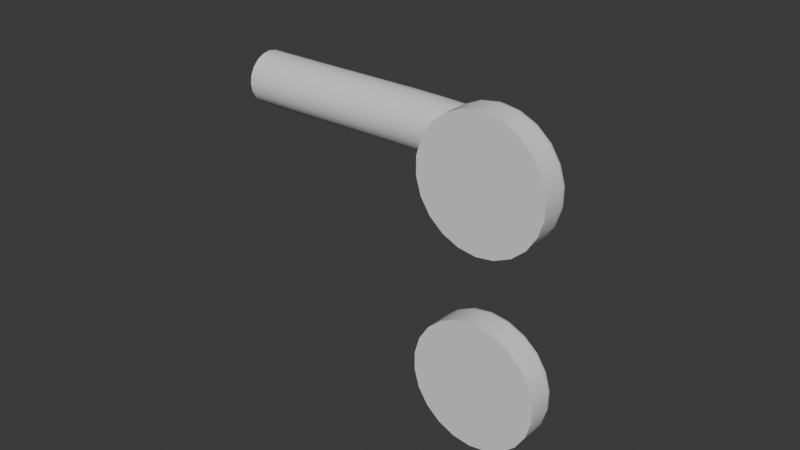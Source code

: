 # Source: handle_03.blend  (saved by Blender 4.5.91; exported with 4.5.12 LTS)
import bpy
from mathutils import Matrix  # noqa: F401  (used for matrix-valued properties, if any)

bpy.ops.wm.read_factory_settings(use_empty=True)
scene = bpy.context.scene
scene.name = 'Scene'

# ---- materials (node trees are filled in below, after node groups)
mat_material = bpy.data.materials.new('Material')

# ---- material node trees
mat_material.use_nodes = True; mat_material.node_tree.nodes.clear()
_N = mat_material.node_tree.nodes; _L = mat_material.node_tree.links
n0 = _N.new('ShaderNodeBsdfPrincipled'); n0.name = 'Principled BSDF'; n0.location = (-200, 100)
n1 = _N.new('ShaderNodeOutputMaterial'); n1.name = 'Material Output'; n1.location = (200, 100)
_L.new(n0.outputs[0], n1.inputs[0])
n1.is_active_output = True

# ---- world
world_world = bpy.data.worlds.new('World'); scene.world = world_world
world_world.use_nodes = True; world_world.node_tree.nodes.clear()
_N = world_world.node_tree.nodes; _L = world_world.node_tree.links
n0 = _N.new('ShaderNodeOutputWorld'); n0.name = 'World Output'; n0.location = (200, 100)
n1 = _N.new('ShaderNodeBackground'); n1.name = 'Background'; n1.location = (-200, 100)
n1.inputs[0].default_value = (0.05088, 0.05088, 0.05088, 1.0)
_L.new(n1.outputs[0], n0.inputs[0])
n0.is_active_output = True
world_world.color = (0.05088, 0.05088, 0.05088)
world_world.sun_shadow_jitter_overblur = 0.0

# ---- meshes
me_b_ziercurve = bpy.data.meshes.new('BézierCurve')
me_b_ziercurve.from_pydata([(-0.08537, 0.01938, 0.02225), (-0.08537, 0.01818, 0.02461), (-0.08537, 0.0163, 0.02649), (-0.08537, 0.01393, 0.0277), (-0.08537, 0.01131, 0.02811), (-0.08537, 0.008683, 0.0277), (-0.08537, 0.006316, 0.02649), (-0.08537, 0.004438, 0.02461), (-0.08537, 0.003232, 0.02225), (-0.08537, 0.002816, 0.01962), (-0.08537, 0.003232, 0.017), (-0.08537, 0.004438, 0.01463), (-0.08537, 0.006316, 0.01275), (-0.08537, 0.008683, 0.01155), (-0.08537, 0.01131, 0.01113), (-0.08537, 0.01393, 0.01155), (-0.08537, 0.0163, 0.01275), (-0.08537, 0.01818, 0.01463), (-0.08537, 0.01938, 0.017), (-0.08537, 0.0198, 0.01962), (-0.06968, 0.0195, 0.02225), (-0.06966, 0.01829, 0.02461), (-0.06964, 0.01641, 0.02649), (-0.06961, 0.01405, 0.0277), (-0.06957, 0.01142, 0.02811), (-0.06954, 0.008801, 0.0277), (-0.06951, 0.006435, 0.02649), (-0.06948, 0.004556, 0.02461), (-0.06947, 0.003351, 0.02225), (-0.06946, 0.002935, 0.01962), (-0.06947, 0.003351, 0.017), (-0.06948, 0.004556, 0.01463), (-0.06951, 0.006435, 0.01275), (-0.06954, 0.008801, 0.01155), (-0.06957, 0.01142, 0.01113), (-0.06961, 0.01405, 0.01155), (-0.06964, 0.01641, 0.01275), (-0.06966, 0.01829, 0.01463), (-0.06968, 0.0195, 0.017), (-0.06968, 0.01991, 0.01962), (-0.05535, 0.01976, 0.02225), (-0.05533, 0.01856, 0.02461), (-0.05529, 0.01668, 0.02649), (-0.05524, 0.01431, 0.0277), (-0.05519, 0.01169, 0.02811), (-0.05514, 0.009064, 0.0277), (-0.05509, 0.006698, 0.02649), (-0.05506, 0.00482, 0.02461), (-0.05503, 0.003614, 0.02225), (-0.05502, 0.003199, 0.01962), (-0.05503, 0.003614, 0.017), (-0.05506, 0.00482, 0.01463), (-0.05509, 0.006698, 0.01275), (-0.05514, 0.009064, 0.01155), (-0.05519, 0.01169, 0.01113), (-0.05524, 0.01431, 0.01155), (-0.05529, 0.01668, 0.01275), (-0.05533, 0.01856, 0.01463), (-0.05535, 0.01976, 0.017), (-0.05536, 0.02018, 0.01962), (-0.04237, 0.02004, 0.02225), (-0.04234, 0.01883, 0.02461), (-0.04231, 0.01696, 0.02649), (-0.04227, 0.01459, 0.0277), (-0.04222, 0.01197, 0.02811), (-0.04217, 0.009343, 0.0277), (-0.04213, 0.006977, 0.02649), (-0.0421, 0.005099, 0.02461), (-0.04208, 0.003893, 0.02225), (-0.04207, 0.003478, 0.01962), (-0.04208, 0.003893, 0.017), (-0.0421, 0.005099, 0.01463), (-0.04213, 0.006977, 0.01275), (-0.04217, 0.009344, 0.01155), (-0.04222, 0.01197, 0.01113), (-0.04227, 0.01459, 0.01155), (-0.04231, 0.01696, 0.01275), (-0.04234, 0.01883, 0.01463), (-0.04237, 0.02004, 0.017), (-0.04237, 0.02046, 0.01962), (-0.03067, 0.02021, 0.02225), (-0.03067, 0.019, 0.02461), (-0.03066, 0.01712, 0.02649), (-0.03066, 0.01476, 0.0277), (-0.03065, 0.01213, 0.02811), (-0.03064, 0.00951, 0.0277), (-0.03063, 0.007143, 0.02649), (-0.03062, 0.005264, 0.02461), (-0.03062, 0.004058, 0.02225), (-0.03062, 0.003643, 0.01962), (-0.03062, 0.004058, 0.017), (-0.03062, 0.005264, 0.01463), (-0.03063, 0.007143, 0.01275), (-0.03064, 0.00951, 0.01155), (-0.03065, 0.01213, 0.01113), (-0.03066, 0.01476, 0.01155), (-0.03066, 0.01712, 0.01275), (-0.03067, 0.019, 0.01463), (-0.03067, 0.02021, 0.017), (-0.03068, 0.02062, 0.01962), (-0.02022, 0.02013, 0.02225), (-0.02026, 0.01892, 0.02461), (-0.02031, 0.01705, 0.02649), (-0.02038, 0.01468, 0.0277), (-0.02046, 0.01206, 0.02811), (-0.02053, 0.009435, 0.0277), (-0.0206, 0.00707, 0.02649), (-0.02066, 0.005192, 0.02461), (-0.02069, 0.003987, 0.02225), (-0.0207, 0.003571, 0.01962), (-0.02069, 0.003987, 0.017), (-0.02066, 0.005192, 0.01463), (-0.0206, 0.00707, 0.01275), (-0.02053, 0.009435, 0.01155), (-0.02046, 0.01206, 0.01113), (-0.02038, 0.01468, 0.01155), (-0.02031, 0.01705, 0.01275), (-0.02026, 0.01892, 0.01463), (-0.02022, 0.02013, 0.017), (-0.02021, 0.02054, 0.01962), (-0.01093, 0.01966, 0.02225), (-0.01104, 0.01845, 0.02461), (-0.01121, 0.01658, 0.02649), (-0.01142, 0.01423, 0.0277), (-0.01165, 0.01161, 0.02811), (-0.01188, 0.008999, 0.0277), (-0.01209, 0.006641, 0.02649), (-0.01225, 0.00477, 0.02461), (-0.01236, 0.003569, 0.02225), (-0.0124, 0.003155, 0.01962), (-0.01236, 0.003569, 0.017), (-0.01225, 0.00477, 0.01463), (-0.01209, 0.006641, 0.01275), (-0.01188, 0.008999, 0.01155), (-0.01165, 0.01161, 0.01113), (-0.01142, 0.01423, 0.01155), (-0.01121, 0.01658, 0.01275), (-0.01104, 0.01845, 0.01463), (-0.01093, 0.01966, 0.017), (-0.0109, 0.02007, 0.01962), (-0.00268, 0.0186, 0.02225), (-0.002907, 0.01741, 0.02461), (-0.003261, 0.01557, 0.02649), (-0.003707, 0.01324, 0.0277), (-0.004201, 0.01067, 0.02811), (-0.004695, 0.008091, 0.0277), (-0.005141, 0.005766, 0.02649), (-0.005495, 0.003922, 0.02461), (-0.005722, 0.002737, 0.02225), (-0.0058, 0.002329, 0.01962), (-0.005722, 0.002737, 0.017), (-0.005495, 0.003922, 0.01463), (-0.005141, 0.005766, 0.01275), (-0.004695, 0.008091, 0.01155), (-0.004201, 0.01067, 0.01113), (-0.003707, 0.01324, 0.01155), (-0.003261, 0.01557, 0.01275), (-0.002907, 0.01741, 0.01463), (-0.00268, 0.0186, 0.017), (-0.002602, 0.01901, 0.01962), (0.004693, 0.01667, 0.02225), (0.004274, 0.01554, 0.02461), (0.003622, 0.01377, 0.02649), (0.0028, 0.01155, 0.0277), (0.001889, 0.009094, 0.02811), (0.000978, 0.006634, 0.0277), (0.0001562, 0.004414, 0.02649), (-0.0004961, 0.002653, 0.02461), (-0.0009148, 0.001522, 0.02225), (-0.001059, 0.001132, 0.01962), (-0.0009148, 0.001522, 0.017), (-0.0004961, 0.002653, 0.01463), (0.0001562, 0.004414, 0.01275), (0.000978, 0.006634, 0.01155), (0.001889, 0.009094, 0.01113), (0.0028, 0.01155, 0.01155), (0.003622, 0.01377, 0.01275), (0.004274, 0.01554, 0.01463), (0.004693, 0.01667, 0.017), (0.004837, 0.01706, 0.01962), (0.01124, 0.0134, 0.02225), (0.01055, 0.01241, 0.02461), (0.009478, 0.01087, 0.02649), (0.008129, 0.00892, 0.0277), (0.006634, 0.006764, 0.02811), (0.00514, 0.004608, 0.0277), (0.003791, 0.002663, 0.02649), (0.002721, 0.001119, 0.02461), (0.002033, 0.0001282, 0.02225), (0.001797, -0.0002133, 0.01962), (0.002033, 0.0001282, 0.017), (0.002721, 0.001119, 0.01463), (0.003791, 0.002663, 0.01275), (0.00514, 0.004608, 0.01155), (0.006634, 0.006764, 0.01113), (0.008129, 0.00892, 0.01155), (0.009478, 0.01087, 0.01275), (0.01055, 0.01241, 0.01463), (0.01124, 0.0134, 0.017), (0.01147, 0.01374, 0.01962), (0.01654, 0.008347, 0.02225), (0.01557, 0.00763, 0.02461), (0.01406, 0.006514, 0.02649), (0.01216, 0.005107, 0.0277), (0.01005, 0.003548, 0.02811), (0.007936, 0.001988, 0.0277), (0.006032, 0.0005813, 0.02649), (0.004522, -0.0005351, 0.02461), (0.003552, -0.001252, 0.02225), (0.003218, -0.001499, 0.01962), (0.003552, -0.001252, 0.017), (0.004522, -0.0005351, 0.01463), (0.006032, 0.0005814, 0.01275), (0.007936, 0.001988, 0.01155), (0.01005, 0.003548, 0.01113), (0.01216, 0.005107, 0.01155), (0.01406, 0.006514, 0.01275), (0.01557, 0.00763, 0.01463), (0.01654, 0.008347, 0.017), (0.01687, 0.008594, 0.01962), (0.01985, 0.001708, 0.02225), (0.01869, 0.00135, 0.02461), (0.0169, 0.0007943, 0.02649), (0.01464, 9.345e-05, 0.0277), (0.01213, -0.0006834, 0.02811), (0.009627, -0.00146, 0.0277), (0.007366, -0.002161, 0.02649), (0.005572, -0.002717, 0.02461), (0.00442, -0.003074, 0.02225), (0.004023, -0.003198, 0.01962), (0.00442, -0.003074, 0.017), (0.005572, -0.002717, 0.01463), (0.007366, -0.002161, 0.01275), (0.009627, -0.00146, 0.01155), (0.01213, -0.0006834, 0.01113), (0.01464, 9.345e-05, 0.01155), (0.0169, 0.0007943, 0.01275), (0.01869, 0.00135, 0.01463), (0.01985, 0.001708, 0.017), (0.02024, 0.001831, 0.01962), (0.02098, -0.005896, 0.02225), (0.01977, -0.00592, 0.02461), (0.0179, -0.005958, 0.02649), (0.01553, -0.006005, 0.0277), (0.01291, -0.006058, 0.02811), (0.01028, -0.006111, 0.0277), (0.007917, -0.006159, 0.02649), (0.006039, -0.006197, 0.02461), (0.004833, -0.006221, 0.02225), (0.004418, -0.006229, 0.01962), (0.004833, -0.006221, 0.017), (0.006039, -0.006197, 0.01463), (0.007917, -0.006159, 0.01275), (0.01028, -0.006111, 0.01155), (0.01291, -0.006058, 0.01113), (0.01553, -0.006005, 0.01155), (0.0179, -0.005958, 0.01275), (0.01977, -0.00592, 0.01463), (0.02098, -0.005896, 0.017), (0.02139, -0.005887, 0.01962), (0.01319, -0.01302, 0.0398), (0.01884, -0.01302, 0.03899), (0.02404, -0.01302, 0.03662), (0.02836, -0.01302, 0.03287), (0.03145, -0.01302, 0.02807), (0.03306, -0.01302, 0.02259), (0.03306, -0.01302, 0.01687), (0.03145, -0.01302, 0.01139), (0.02836, -0.01302, 0.006586), (0.02404, -0.01302, 0.002845), (0.01884, -0.01302, 0.0004716), (0.01319, -0.01302, -0.0003414), (0.007533, -0.01302, 0.0004716), (0.002336, -0.01302, 0.002845), (-0.001981, -0.01302, 0.006586), (-0.00507, -0.01302, 0.01139), (-0.00668, -0.01302, 0.01687), (-0.00668, -0.01302, 0.02259), (-0.00507, -0.01302, 0.02807), (-0.001981, -0.01302, 0.03287), (0.002336, -0.01302, 0.03662), (0.007533, -0.01302, 0.03899), (0.01319, -0.003511, 0.03813), (0.01319, -0.005168, 0.0398), (0.01319, -0.003733, 0.03897), (0.01319, -0.00434, 0.03958), (0.01837, -0.003511, 0.03738), (0.01884, -0.005168, 0.03899), (0.01861, -0.003733, 0.03819), (0.01878, -0.00434, 0.03877), (0.02313, -0.003511, 0.03521), (0.02404, -0.005168, 0.03662), (0.02359, -0.003733, 0.03591), (0.02392, -0.00434, 0.03643), (0.02709, -0.003511, 0.03178), (0.02836, -0.005168, 0.03287), (0.02772, -0.003733, 0.03233), (0.02819, -0.00434, 0.03273), (0.02992, -0.003511, 0.02737), (0.03145, -0.005168, 0.02807), (0.03068, -0.003733, 0.02772), (0.03124, -0.00434, 0.02798), (0.0314, -0.003511, 0.02235), (0.03306, -0.005168, 0.02259), (0.03223, -0.003733, 0.02247), (0.03283, -0.00434, 0.02256), (0.0314, -0.003511, 0.01711), (0.03306, -0.005168, 0.01687), (0.03223, -0.003733, 0.01699), (0.03283, -0.00434, 0.01691), (0.02992, -0.003511, 0.01209), (0.03145, -0.005168, 0.01139), (0.03068, -0.003733, 0.01174), (0.03124, -0.00434, 0.01149), (0.02709, -0.003511, 0.007683), (0.02836, -0.005168, 0.006586), (0.02772, -0.003733, 0.007134), (0.02819, -0.00434, 0.006733), (0.02313, -0.003511, 0.004253), (0.02404, -0.005168, 0.002845), (0.02359, -0.003733, 0.003549), (0.02392, -0.00434, 0.003034), (0.01837, -0.003511, 0.002078), (0.01884, -0.005168, 0.0004716), (0.01861, -0.003733, 0.001275), (0.01878, -0.00434, 0.0006868), (0.01319, -0.003511, 0.001333), (0.01319, -0.005168, -0.0003414), (0.01319, -0.003733, 0.0004957), (0.01319, -0.00434, -0.0001171), (0.008005, -0.003511, 0.002078), (0.007533, -0.005168, 0.0004716), (0.007769, -0.003733, 0.001275), (0.007596, -0.00434, 0.0006868), (0.003242, -0.003511, 0.004253), (0.002336, -0.005168, 0.002845), (0.002789, -0.003733, 0.003549), (0.002458, -0.00434, 0.003034), (-0.000716, -0.003511, 0.007683), (-0.001981, -0.005168, 0.006586), (-0.001349, -0.003733, 0.007134), (-0.001812, -0.00434, 0.006733), (-0.003547, -0.003511, 0.01209), (-0.00507, -0.005168, 0.01139), (-0.004309, -0.003733, 0.01174), (-0.004866, -0.00434, 0.01149), (-0.005023, -0.003511, 0.01711), (-0.00668, -0.005168, 0.01687), (-0.005851, -0.003733, 0.01699), (-0.006458, -0.00434, 0.01691), (-0.005023, -0.003511, 0.02235), (-0.00668, -0.005168, 0.02259), (-0.005851, -0.003733, 0.02247), (-0.006458, -0.00434, 0.02256), (-0.003547, -0.003511, 0.02737), (-0.00507, -0.005168, 0.02807), (-0.004309, -0.003733, 0.02772), (-0.004866, -0.00434, 0.02798), (-0.000716, -0.003511, 0.03178), (-0.001981, -0.005168, 0.03287), (-0.001349, -0.003733, 0.03233), (-0.001812, -0.00434, 0.03273), (0.003242, -0.003511, 0.03521), (0.002336, -0.005168, 0.03662), (0.002789, -0.003733, 0.03591), (0.002458, -0.00434, 0.03643), (0.008005, -0.003511, 0.03738), (0.007533, -0.005168, 0.03899), (0.007769, -0.003733, 0.03819), (0.007596, -0.00434, 0.03877), (0.01705, -0.003511, 0.03288), (0.01319, -0.003511, 0.03343), (0.0206, -0.003511, 0.03126), (0.02354, -0.003511, 0.0287), (0.02565, -0.003511, 0.02542), (0.02675, -0.003511, 0.02168), (0.02675, -0.003511, 0.01778), (0.02565, -0.003511, 0.01404), (0.02354, -0.003511, 0.01076), (0.0206, -0.003511, 0.008202), (0.01705, -0.003511, 0.006582), (0.01319, -0.003511, 0.006027), (0.009327, -0.003511, 0.006582), (0.005779, -0.003511, 0.008202), (0.002831, -0.003511, 0.01076), (0.0007226, -0.003511, 0.01404), (-0.0003762, -0.003511, 0.01778), (-0.0003762, -0.003511, 0.02168), (0.0007226, -0.003511, 0.02542), (0.002831, -0.003511, 0.0287), (0.005779, -0.003511, 0.03126), (0.009327, -0.003511, 0.03288), (0.01629, -0.003511, 0.03029), (0.01319, -0.003511, 0.03073), (0.01914, -0.003511, 0.02899), (0.0215, -0.003511, 0.02694), (0.0232, -0.003511, 0.0243), (0.02408, -0.003511, 0.0213), (0.02408, -0.003511, 0.01816), (0.0232, -0.003511, 0.01516), (0.0215, -0.003511, 0.01252), (0.01914, -0.003511, 0.01047), (0.01629, -0.003511, 0.009172), (0.01319, -0.003511, 0.008726), (0.01009, -0.003511, 0.009172), (0.007239, -0.003511, 0.01047), (0.004872, -0.003511, 0.01252), (0.003178, -0.003511, 0.01516), (0.002296, -0.003511, 0.01816), (0.002296, -0.003511, 0.0213), (0.003178, -0.003511, 0.0243), (0.004872, -0.003511, 0.02694), (0.007239, -0.003511, 0.02899), (0.01009, -0.003511, 0.03029), (0.0296, -0.003511, 0.01224), (0.03105, -0.003511, 0.01716), (0.03105, -0.003511, 0.0223), (0.0296, -0.003511, 0.02722), (0.02682, -0.003511, 0.03154), (0.02294, -0.003511, 0.03491), (0.008105, -0.003511, 0.03704), (0.003434, -0.003511, 0.03491), (0.01827, -0.003511, 0.03704), (-0.0004466, -0.003511, 0.03154), (0.01319, -0.003511, 0.03777), (-0.003223, -0.003511, 0.02722), (-0.004669, -0.003511, 0.0223), (-0.004669, -0.003511, 0.01716), (-0.003223, -0.003511, 0.01224), (-0.0004466, -0.003511, 0.007916), (0.003434, -0.003511, 0.004553), (0.008105, -0.003511, 0.00242), (0.01319, -0.003511, 0.001689), (0.01827, -0.003511, 0.00242), (0.02294, -0.003511, 0.004553), (0.02682, -0.003511, 0.007916), (0.01319, -0.005908, 0.0398), (0.01884, -0.005908, 0.03899), (0.007533, -0.005908, 0.03899), (0.02404, -0.005908, 0.03662), (0.02836, -0.005908, 0.03287), (0.03145, -0.005908, 0.02807), (0.03306, -0.005908, 0.02259), (0.03306, -0.005908, 0.01687), (0.03145, -0.005908, 0.01139), (0.02836, -0.005908, 0.006586), (0.02404, -0.005908, 0.002845), (0.01884, -0.005908, 0.0004716), (0.01319, -0.005908, -0.0003414), (0.007533, -0.005908, 0.0004716), (0.002336, -0.005908, 0.002845), (-0.001981, -0.005908, 0.006586), (-0.00507, -0.005908, 0.01139), (-0.00668, -0.005908, 0.01687), (-0.00668, -0.005908, 0.02259), (-0.00507, -0.005908, 0.02807), (-0.001981, -0.005908, 0.03287), (0.002336, -0.005908, 0.03662), (0.01319, -0.01302, -0.02087), (0.01884, -0.01302, -0.02169), (0.02404, -0.01302, -0.02406), (0.02836, -0.01302, -0.0278), (0.03145, -0.01302, -0.03261), (0.03306, -0.01302, -0.03809), (0.03306, -0.01302, -0.0438), (0.03145, -0.01302, -0.04928), (0.02836, -0.01302, -0.05409), (0.02404, -0.01302, -0.05783), (0.01884, -0.01302, -0.06021), (0.01319, -0.01302, -0.06102), (0.007533, -0.01302, -0.06021), (0.002336, -0.01302, -0.05783), (-0.001981, -0.01302, -0.05409), (-0.00507, -0.01302, -0.04928), (-0.00668, -0.01302, -0.0438), (-0.00668, -0.01302, -0.03809), (-0.00507, -0.01302, -0.03261), (-0.001981, -0.01302, -0.0278), (0.002336, -0.01302, -0.02406), (0.007533, -0.01302, -0.02169), (0.01319, -0.003511, -0.02255), (0.01319, -0.005168, -0.02087), (0.01319, -0.003733, -0.02171), (0.01319, -0.00434, -0.0211), (0.01837, -0.003511, -0.02329), (0.01884, -0.005168, -0.02169), (0.01861, -0.003733, -0.02249), (0.01878, -0.00434, -0.0219), (0.02313, -0.003511, -0.02547), (0.02404, -0.005168, -0.02406), (0.02359, -0.003733, -0.02477), (0.02392, -0.00434, -0.02425), (0.02709, -0.003511, -0.0289), (0.02836, -0.005168, -0.0278), (0.02772, -0.003733, -0.02835), (0.02819, -0.00434, -0.02795), (0.02992, -0.003511, -0.0333), (0.03145, -0.005168, -0.03261), (0.03068, -0.003733, -0.03296), (0.03124, -0.00434, -0.0327), (0.0314, -0.003511, -0.03833), (0.03306, -0.005168, -0.03809), (0.03223, -0.003733, -0.03821), (0.03283, -0.00434, -0.03812), (0.0314, -0.003511, -0.04356), (0.03306, -0.005168, -0.0438), (0.03223, -0.003733, -0.04368), (0.03283, -0.00434, -0.04377), (0.02992, -0.003511, -0.04859), (0.03145, -0.005168, -0.04928), (0.03068, -0.003733, -0.04894), (0.03124, -0.00434, -0.04919), (0.02709, -0.003511, -0.05299), (0.02836, -0.005168, -0.05409), (0.02772, -0.003733, -0.05354), (0.02819, -0.00434, -0.05394), (0.02313, -0.003511, -0.05642), (0.02404, -0.005168, -0.05783), (0.02359, -0.003733, -0.05713), (0.02392, -0.00434, -0.05764), (0.01837, -0.003511, -0.0586), (0.01884, -0.005168, -0.06021), (0.01861, -0.003733, -0.0594), (0.01878, -0.00434, -0.05999), (0.01319, -0.003511, -0.05934), (0.01319, -0.005168, -0.06102), (0.01319, -0.003733, -0.06018), (0.01319, -0.00434, -0.06079), (0.008005, -0.003511, -0.0586), (0.007533, -0.005168, -0.06021), (0.007769, -0.003733, -0.0594), (0.007596, -0.00434, -0.05999), (0.003241, -0.003511, -0.05642), (0.002336, -0.005168, -0.05783), (0.002789, -0.003733, -0.05713), (0.002458, -0.00434, -0.05764), (-0.000716, -0.003511, -0.05299), (-0.001981, -0.005168, -0.05409), (-0.001349, -0.003733, -0.05354), (-0.001812, -0.00434, -0.05394), (-0.003547, -0.003511, -0.04859), (-0.00507, -0.005168, -0.04928), (-0.004309, -0.003733, -0.04894), (-0.004866, -0.00434, -0.04919), (-0.005023, -0.003511, -0.04356), (-0.00668, -0.005168, -0.0438), (-0.005851, -0.003733, -0.04368), (-0.006458, -0.00434, -0.04377), (-0.005023, -0.003511, -0.03833), (-0.00668, -0.005168, -0.03809), (-0.005851, -0.003733, -0.03821), (-0.006458, -0.00434, -0.03812), (-0.003547, -0.003511, -0.0333), (-0.00507, -0.005168, -0.03261), (-0.004309, -0.003733, -0.03296), (-0.004866, -0.00434, -0.0327), (-0.000716, -0.003511, -0.0289), (-0.001981, -0.005168, -0.0278), (-0.001349, -0.003733, -0.02835), (-0.001812, -0.00434, -0.02795), (0.003241, -0.003511, -0.02547), (0.002336, -0.005168, -0.02406), (0.002789, -0.003733, -0.02477), (0.002458, -0.00434, -0.02425), (0.008005, -0.003511, -0.02329), (0.007533, -0.005168, -0.02169), (0.007769, -0.003733, -0.02249), (0.007596, -0.00434, -0.0219), (0.01705, -0.003511, -0.0278), (0.01319, -0.003511, -0.02724), (0.0206, -0.003511, -0.02942), (0.02354, -0.003511, -0.03197), (0.02565, -0.003511, -0.03525), (0.02675, -0.003511, -0.039), (0.02675, -0.003511, -0.0429), (0.02565, -0.003511, -0.04664), (0.02354, -0.003511, -0.04992), (0.0206, -0.003511, -0.05247), (0.01705, -0.003511, -0.0541), (0.01319, -0.003511, -0.05465), (0.009327, -0.003511, -0.0541), (0.005779, -0.003511, -0.05247), (0.002831, -0.003511, -0.04992), (0.0007226, -0.003511, -0.04664), (-0.0003762, -0.003511, -0.0429), (-0.0003762, -0.003511, -0.039), (0.0007226, -0.003511, -0.03525), (0.002831, -0.003511, -0.03197), (0.005779, -0.003511, -0.02942), (0.009327, -0.003511, -0.0278), (0.0136, -0.003511, -0.03954), (0.01319, -0.003511, -0.03948), (0.01398, -0.003511, -0.03971), (0.01429, -0.003511, -0.03999), (0.01452, -0.003511, -0.04034), (0.01464, -0.003511, -0.04074), (0.01464, -0.003511, -0.04115), (0.01452, -0.003511, -0.04155), (0.01429, -0.003511, -0.04191), (0.01398, -0.003511, -0.04218), (0.0136, -0.003511, -0.04235), (0.01319, -0.003511, -0.04241), (0.01278, -0.003511, -0.04235), (0.0124, -0.003511, -0.04218), (0.01208, -0.003511, -0.04191), (0.01186, -0.003511, -0.04155), (0.01174, -0.003511, -0.04115), (0.01174, -0.003511, -0.04074), (0.01186, -0.003511, -0.04034), (0.01208, -0.003511, -0.03999), (0.0124, -0.003511, -0.03971), (0.01278, -0.003511, -0.03954), (0.0296, -0.003511, -0.04844), (0.03105, -0.003511, -0.04351), (0.03105, -0.003511, -0.03838), (0.0296, -0.003511, -0.03345), (0.02682, -0.003511, -0.02913), (0.02294, -0.003511, -0.02577), (0.008105, -0.003511, -0.02364), (0.003434, -0.003511, -0.02577), (0.01827, -0.003511, -0.02364), (-0.0004466, -0.003511, -0.02913), (0.01319, -0.003511, -0.02291), (-0.003223, -0.003511, -0.03345), (-0.004669, -0.003511, -0.03838), (-0.004669, -0.003511, -0.04351), (-0.003223, -0.003511, -0.04844), (-0.0004466, -0.003511, -0.05276), (0.003434, -0.003511, -0.05612), (0.008105, -0.003511, -0.05826), (0.01319, -0.003511, -0.05899), (0.01827, -0.003511, -0.05826), (0.02294, -0.003511, -0.05612), (0.02682, -0.003511, -0.05276), (0.01319, -0.005908, -0.02087), (0.01884, -0.005908, -0.02169), (0.007533, -0.005908, -0.02169), (0.02404, -0.005908, -0.02406), (0.02836, -0.005908, -0.0278), (0.03145, -0.005908, -0.03261), (0.03306, -0.005908, -0.03809), (0.03306, -0.005908, -0.0438), (0.03145, -0.005908, -0.04928), (0.02836, -0.005908, -0.05409), (0.02404, -0.005908, -0.05783), (0.01884, -0.005908, -0.06021), (0.01319, -0.005908, -0.06102), (0.007533, -0.005908, -0.06021), (0.002336, -0.005908, -0.05783), (-0.001981, -0.005908, -0.05409), (-0.00507, -0.005908, -0.04928), (-0.00668, -0.005908, -0.0438), (-0.00668, -0.005908, -0.03809), (-0.00507, -0.005908, -0.03261), (-0.001981, -0.005908, -0.0278), (0.002336, -0.005908, -0.02406), (0.01729, -0.003511, -0.04733), (0.01892, -0.003511, -0.04591), (0.01729, -0.003511, -0.03457), (0.01532, -0.003511, -0.03367), (0.005681, -0.003511, -0.03987), (0.005681, -0.003511, -0.04203), (0.01532, -0.003511, -0.04822), (0.01892, -0.003511, -0.03598), (0.006289, -0.003511, -0.0378), (0.01319, -0.003511, -0.04853), (0.02009, -0.003511, -0.0378), (0.007456, -0.003511, -0.03598), (0.01105, -0.003511, -0.04822), (0.02069, -0.003511, -0.03987), (0.009088, -0.003511, -0.03457), (0.009088, -0.003511, -0.04733), (0.02069, -0.003511, -0.04203), (0.01105, -0.003511, -0.03367), (0.007456, -0.003511, -0.04591), (0.02009, -0.003511, -0.0441), (0.01319, -0.003511, -0.03336), (0.006289, -0.003511, -0.0441)], [], [(0, 20, 39, 19), (1, 21, 20, 0), (2, 22, 21, 1), (3, 23, 22, 2), (4, 24, 23, 3), (5, 25, 24, 4), (6, 26, 25, 5), (7, 27, 26, 6), (8, 28, 27, 7), (9, 29, 28, 8), (10, 30, 29, 9), (11, 31, 30, 10), (12, 32, 31, 11), (13, 33, 32, 12), (14, 34, 33, 13), (15, 35, 34, 14), (16, 36, 35, 15), (17, 37, 36, 16), (18, 38, 37, 17), (19, 39, 38, 18), (20, 40, 59, 39), (21, 41, 40, 20), (22, 42, 41, 21), (23, 43, 42, 22), (24, 44, 43, 23), (25, 45, 44, 24), (26, 46, 45, 25), (27, 47, 46, 26), (28, 48, 47, 27), (29, 49, 48, 28), (30, 50, 49, 29), (31, 51, 50, 30), (32, 52, 51, 31), (33, 53, 52, 32), (34, 54, 53, 33), (35, 55, 54, 34), (36, 56, 55, 35), (37, 57, 56, 36), (38, 58, 57, 37), (39, 59, 58, 38), (40, 60, 79, 59), (41, 61, 60, 40), (42, 62, 61, 41), (43, 63, 62, 42), (44, 64, 63, 43), (45, 65, 64, 44), (46, 66, 65, 45), (47, 67, 66, 46), (48, 68, 67, 47), (49, 69, 68, 48), (50, 70, 69, 49), (51, 71, 70, 50), (52, 72, 71, 51), (53, 73, 72, 52), (54, 74, 73, 53), (55, 75, 74, 54), (56, 76, 75, 55), (57, 77, 76, 56), (58, 78, 77, 57), (59, 79, 78, 58), (60, 80, 99, 79), (61, 81, 80, 60), (62, 82, 81, 61), (63, 83, 82, 62), (64, 84, 83, 63), (65, 85, 84, 64), (66, 86, 85, 65), (67, 87, 86, 66), (68, 88, 87, 67), (69, 89, 88, 68), (70, 90, 89, 69), (71, 91, 90, 70), (72, 92, 91, 71), (73, 93, 92, 72), (74, 94, 93, 73), (75, 95, 94, 74), (76, 96, 95, 75), (77, 97, 96, 76), (78, 98, 97, 77), (79, 99, 98, 78), (80, 100, 119, 99), (81, 101, 100, 80), (82, 102, 101, 81), (83, 103, 102, 82), (84, 104, 103, 83), (85, 105, 104, 84), (86, 106, 105, 85), (87, 107, 106, 86), (88, 108, 107, 87), (89, 109, 108, 88), (90, 110, 109, 89), (91, 111, 110, 90), (92, 112, 111, 91), (93, 113, 112, 92), (94, 114, 113, 93), (95, 115, 114, 94), (96, 116, 115, 95), (97, 117, 116, 96), (98, 118, 117, 97), (99, 119, 118, 98), (100, 120, 139, 119), (101, 121, 120, 100), (102, 122, 121, 101), (103, 123, 122, 102), (104, 124, 123, 103), (105, 125, 124, 104), (106, 126, 125, 105), (107, 127, 126, 106), (108, 128, 127, 107), (109, 129, 128, 108), (110, 130, 129, 109), (111, 131, 130, 110), (112, 132, 131, 111), (113, 133, 132, 112), (114, 134, 133, 113), (115, 135, 134, 114), (116, 136, 135, 115), (117, 137, 136, 116), (118, 138, 137, 117), (119, 139, 138, 118), (120, 140, 159, 139), (121, 141, 140, 120), (122, 142, 141, 121), (123, 143, 142, 122), (124, 144, 143, 123), (125, 145, 144, 124), (126, 146, 145, 125), (127, 147, 146, 126), (128, 148, 147, 127), (129, 149, 148, 128), (130, 150, 149, 129), (131, 151, 150, 130), (132, 152, 151, 131), (133, 153, 152, 132), (134, 154, 153, 133), (135, 155, 154, 134), (136, 156, 155, 135), (137, 157, 156, 136), (138, 158, 157, 137), (139, 159, 158, 138), (140, 160, 179, 159), (141, 161, 160, 140), (142, 162, 161, 141), (143, 163, 162, 142), (144, 164, 163, 143), (145, 165, 164, 144), (146, 166, 165, 145), (147, 167, 166, 146), (148, 168, 167, 147), (149, 169, 168, 148), (150, 170, 169, 149), (151, 171, 170, 150), (152, 172, 171, 151), (153, 173, 172, 152), (154, 174, 173, 153), (155, 175, 174, 154), (156, 176, 175, 155), (157, 177, 176, 156), (158, 178, 177, 157), (159, 179, 178, 158), (160, 180, 199, 179), (161, 181, 180, 160), (162, 182, 181, 161), (163, 183, 182, 162), (164, 184, 183, 163), (165, 185, 184, 164), (166, 186, 185, 165), (167, 187, 186, 166), (168, 188, 187, 167), (169, 189, 188, 168), (170, 190, 189, 169), (171, 191, 190, 170), (172, 192, 191, 171), (173, 193, 192, 172), (174, 194, 193, 173), (175, 195, 194, 174), (176, 196, 195, 175), (177, 197, 196, 176), (178, 198, 197, 177), (179, 199, 198, 178), (180, 200, 219, 199), (181, 201, 200, 180), (182, 202, 201, 181), (183, 203, 202, 182), (184, 204, 203, 183), (185, 205, 204, 184), (186, 206, 205, 185), (187, 207, 206, 186), (188, 208, 207, 187), (189, 209, 208, 188), (190, 210, 209, 189), (191, 211, 210, 190), (192, 212, 211, 191), (193, 213, 212, 192), (194, 214, 213, 193), (195, 215, 214, 194), (196, 216, 215, 195), (197, 217, 216, 196), (198, 218, 217, 197), (199, 219, 218, 198), (200, 220, 239, 219), (201, 221, 220, 200), (202, 222, 221, 201), (203, 223, 222, 202), (204, 224, 223, 203), (205, 225, 224, 204), (206, 226, 225, 205), (207, 227, 226, 206), (208, 228, 227, 207), (209, 229, 228, 208), (210, 230, 229, 209), (211, 231, 230, 210), (212, 232, 231, 211), (213, 233, 232, 212), (214, 234, 233, 213), (215, 235, 234, 214), (216, 236, 235, 215), (217, 237, 236, 216), (218, 238, 237, 217), (219, 239, 238, 218), (220, 240, 259, 239), (221, 241, 240, 220), (222, 242, 241, 221), (223, 243, 242, 222), (224, 244, 243, 223), (225, 245, 244, 224), (226, 246, 245, 225), (227, 247, 246, 226), (228, 248, 247, 227), (229, 249, 248, 228), (230, 250, 249, 229), (231, 251, 250, 230), (232, 252, 251, 231), (233, 253, 252, 232), (234, 254, 253, 233), (235, 255, 254, 234), (236, 256, 255, 235), (237, 257, 256, 236), (238, 258, 257, 237), (239, 259, 258, 238), (261, 260, 281, 280, 279, 278, 277, 276, 275, 274, 273, 272, 271, 270, 269, 268, 267, 266, 265, 264, 263, 262), (283, 287, 289, 285), (285, 289, 288, 284), (284, 288, 286, 282), (287, 291, 293, 289), (289, 293, 292, 288), (288, 292, 290, 286), (291, 295, 297, 293), (293, 297, 296, 292), (292, 296, 294, 290), (295, 299, 301, 297), (297, 301, 300, 296), (296, 300, 298, 294), (299, 303, 305, 301), (301, 305, 304, 300), (300, 304, 302, 298), (303, 307, 309, 305), (305, 309, 308, 304), (304, 308, 306, 302), (307, 311, 313, 309), (309, 313, 312, 308), (308, 312, 310, 306), (311, 315, 317, 313), (313, 317, 316, 312), (312, 316, 314, 310), (315, 319, 321, 317), (317, 321, 320, 316), (316, 320, 318, 314), (319, 323, 325, 321), (321, 325, 324, 320), (320, 324, 322, 318), (323, 327, 329, 325), (325, 329, 328, 324), (324, 328, 326, 322), (327, 331, 333, 329), (329, 333, 332, 328), (328, 332, 330, 326), (331, 335, 337, 333), (333, 337, 336, 332), (332, 336, 334, 330), (335, 339, 341, 337), (337, 341, 340, 336), (336, 340, 338, 334), (339, 343, 345, 341), (341, 345, 344, 340), (340, 344, 342, 338), (343, 347, 349, 345), (345, 349, 348, 344), (344, 348, 346, 342), (347, 351, 353, 349), (349, 353, 352, 348), (348, 352, 350, 346), (351, 355, 357, 353), (353, 357, 356, 352), (352, 356, 354, 350), (355, 359, 361, 357), (357, 361, 360, 356), (356, 360, 358, 354), (359, 363, 365, 361), (361, 365, 364, 360), (360, 364, 362, 358), (363, 367, 369, 365), (365, 369, 368, 364), (364, 368, 366, 362), (367, 283, 285, 369), (369, 285, 284, 368), (368, 284, 282, 366), (415, 414, 377, 376), (436, 260, 261, 437), (438, 281, 260, 436), (437, 261, 262, 439), (439, 262, 263, 440), (440, 263, 264, 441), (441, 264, 265, 442), (442, 265, 266, 443), (443, 266, 267, 444), (444, 267, 268, 445), (445, 268, 269, 446), (446, 269, 270, 447), (447, 270, 271, 448), (448, 271, 272, 449), (449, 272, 273, 450), (450, 273, 274, 451), (451, 274, 275, 452), (452, 275, 276, 453), (453, 276, 277, 454), (454, 277, 278, 455), (455, 278, 279, 456), (456, 279, 280, 457), (457, 280, 281, 438), (378, 379, 401, 400), (416, 415, 376, 375), (417, 416, 375, 374), (418, 417, 374, 373), (419, 418, 373, 372), (421, 420, 391, 390), (422, 419, 372, 370), (423, 421, 390, 389), (424, 422, 370, 371), (425, 423, 389, 388), (426, 425, 388, 387), (427, 426, 387, 386), (428, 427, 386, 385), (429, 428, 385, 384), (430, 429, 384, 383), (431, 430, 383, 382), (432, 431, 382, 381), (420, 424, 371, 391), (433, 432, 381, 380), (434, 433, 380, 379), (435, 434, 379, 378), (414, 435, 378, 377), (393, 392, 394, 395, 396, 397, 398, 399, 400, 401, 402, 403, 404, 405, 406, 407, 408, 409, 410, 411, 412, 413), (370, 372, 394, 392), (386, 387, 409, 408), (379, 380, 402, 401), (372, 373, 395, 394), (387, 388, 410, 409), (380, 381, 403, 402), (373, 374, 396, 395), (388, 389, 411, 410), (381, 382, 404, 403), (374, 375, 397, 396), (389, 390, 412, 411), (382, 383, 405, 404), (375, 376, 398, 397), (390, 391, 413, 412), (383, 384, 406, 405), (376, 377, 399, 398), (391, 371, 393, 413), (384, 385, 407, 406), (377, 378, 400, 399), (371, 370, 392, 393), (385, 386, 408, 407), (310, 314, 435, 414), (314, 318, 434, 435), (318, 322, 433, 434), (322, 326, 432, 433), (366, 282, 424, 420), (326, 330, 431, 432), (330, 334, 430, 431), (334, 338, 429, 430), (338, 342, 428, 429), (342, 346, 427, 428), (346, 350, 426, 427), (350, 354, 425, 426), (354, 358, 423, 425), (282, 286, 422, 424), (358, 362, 421, 423), (286, 290, 419, 422), (362, 366, 420, 421), (290, 294, 418, 419), (294, 298, 417, 418), (298, 302, 416, 417), (302, 306, 415, 416), (306, 310, 414, 415), (363, 457, 438, 367), (359, 456, 457, 363), (355, 455, 456, 359), (351, 454, 455, 355), (347, 453, 454, 351), (343, 452, 453, 347), (339, 451, 452, 343), (335, 450, 451, 339), (331, 449, 450, 335), (327, 448, 449, 331), (323, 447, 448, 327), (319, 446, 447, 323), (315, 445, 446, 319), (311, 444, 445, 315), (307, 443, 444, 311), (303, 442, 443, 307), (299, 441, 442, 303), (295, 440, 441, 299), (291, 439, 440, 295), (287, 437, 439, 291), (367, 438, 436, 283), (283, 436, 437, 287), (459, 458, 479, 478, 477, 476, 475, 474, 473, 472, 471, 470, 469, 468, 467, 466, 465, 464, 463, 462, 461, 460), (481, 485, 487, 483), (483, 487, 486, 482), (482, 486, 484, 480), (485, 489, 491, 487), (487, 491, 490, 486), (486, 490, 488, 484), (489, 493, 495, 491), (491, 495, 494, 490), (490, 494, 492, 488), (493, 497, 499, 495), (495, 499, 498, 494), (494, 498, 496, 492), (497, 501, 503, 499), (499, 503, 502, 498), (498, 502, 500, 496), (501, 505, 507, 503), (503, 507, 506, 502), (502, 506, 504, 500), (505, 509, 511, 507), (507, 511, 510, 506), (506, 510, 508, 504), (509, 513, 515, 511), (511, 515, 514, 510), (510, 514, 512, 508), (513, 517, 519, 515), (515, 519, 518, 514), (514, 518, 516, 512), (517, 521, 523, 519), (519, 523, 522, 518), (518, 522, 520, 516), (521, 525, 527, 523), (523, 527, 526, 522), (522, 526, 524, 520), (525, 529, 531, 527), (527, 531, 530, 526), (526, 530, 528, 524), (529, 533, 535, 531), (531, 535, 534, 530), (530, 534, 532, 528), (533, 537, 539, 535), (535, 539, 538, 534), (534, 538, 536, 532), (537, 541, 543, 539), (539, 543, 542, 538), (538, 542, 540, 536), (541, 545, 547, 543), (543, 547, 546, 542), (542, 546, 544, 540), (545, 549, 551, 547), (547, 551, 550, 546), (546, 550, 548, 544), (549, 553, 555, 551), (551, 555, 554, 550), (550, 554, 552, 548), (553, 557, 559, 555), (555, 559, 558, 554), (554, 558, 556, 552), (557, 561, 563, 559), (559, 563, 562, 558), (558, 562, 560, 556), (561, 565, 567, 563), (563, 567, 566, 562), (562, 566, 564, 560), (565, 481, 483, 567), (567, 483, 482, 566), (566, 482, 480, 564), (613, 612, 575, 574), (634, 458, 459, 635), (636, 479, 458, 634), (635, 459, 460, 637), (637, 460, 461, 638), (638, 461, 462, 639), (639, 462, 463, 640), (640, 463, 464, 641), (641, 464, 465, 642), (642, 465, 466, 643), (643, 466, 467, 644), (644, 467, 468, 645), (645, 468, 469, 646), (646, 469, 470, 647), (647, 470, 471, 648), (648, 471, 472, 649), (649, 472, 473, 650), (650, 473, 474, 651), (651, 474, 475, 652), (652, 475, 476, 653), (653, 476, 477, 654), (654, 477, 478, 655), (655, 478, 479, 636), (657, 656, 599, 598), (614, 613, 574, 573), (615, 614, 573, 572), (616, 615, 572, 571), (617, 616, 571, 570), (619, 618, 589, 588), (620, 617, 570, 568), (621, 619, 588, 587), (622, 620, 568, 569), (623, 621, 587, 586), (624, 623, 586, 585), (625, 624, 585, 584), (626, 625, 584, 583), (627, 626, 583, 582), (628, 627, 582, 581), (629, 628, 581, 580), (630, 629, 580, 579), (618, 622, 569, 589), (631, 630, 579, 578), (632, 631, 578, 577), (633, 632, 577, 576), (612, 633, 576, 575), (591, 590, 592, 593, 594, 595, 596, 597, 598, 599, 600, 601, 602, 603, 604, 605, 606, 607, 608, 609, 610, 611), (659, 658, 592, 590), (661, 660, 607, 606), (656, 662, 600, 599), (658, 663, 593, 592), (660, 664, 608, 607), (662, 665, 601, 600), (663, 666, 594, 593), (664, 667, 609, 608), (665, 668, 602, 601), (666, 669, 595, 594), (667, 670, 610, 609), (668, 671, 603, 602), (669, 672, 596, 595), (670, 673, 611, 610), (671, 674, 604, 603), (672, 675, 597, 596), (673, 676, 591, 611), (674, 677, 605, 604), (675, 657, 598, 597), (676, 659, 590, 591), (677, 661, 606, 605), (508, 512, 633, 612), (512, 516, 632, 633), (516, 520, 631, 632), (520, 524, 630, 631), (564, 480, 622, 618), (524, 528, 629, 630), (528, 532, 628, 629), (532, 536, 627, 628), (536, 540, 626, 627), (540, 544, 625, 626), (544, 548, 624, 625), (548, 552, 623, 624), (552, 556, 621, 623), (480, 484, 620, 622), (556, 560, 619, 621), (484, 488, 617, 620), (560, 564, 618, 619), (488, 492, 616, 617), (492, 496, 615, 616), (496, 500, 614, 615), (500, 504, 613, 614), (504, 508, 612, 613), (561, 655, 636, 565), (557, 654, 655, 561), (553, 653, 654, 557), (549, 652, 653, 553), (545, 651, 652, 549), (541, 650, 651, 545), (537, 649, 650, 541), (533, 648, 649, 537), (529, 647, 648, 533), (525, 646, 647, 529), (521, 645, 646, 525), (517, 644, 645, 521), (513, 643, 644, 517), (509, 642, 643, 513), (505, 641, 642, 509), (501, 640, 641, 505), (497, 639, 640, 501), (493, 638, 639, 497), (489, 637, 638, 493), (485, 635, 637, 489), (565, 636, 634, 481), (481, 634, 635, 485), (583, 584, 661, 677), (569, 568, 659, 676), (575, 576, 657, 675), (582, 583, 677, 674), (589, 569, 676, 673), (574, 575, 675, 672), (581, 582, 674, 671), (588, 589, 673, 670), (573, 574, 672, 669), (580, 581, 671, 668), (587, 588, 670, 667), (572, 573, 669, 666), (579, 580, 668, 665), (586, 587, 667, 664), (571, 572, 666, 663), (578, 579, 665, 662), (585, 586, 664, 660), (570, 571, 663, 658), (577, 578, 662, 656), (584, 585, 660, 661), (568, 570, 658, 659), (576, 577, 656, 657)])
me_b_ziercurve.polygons.foreach_set('use_smooth', [True] * 618)
_k = set([(260, 261), (260, 281), (261, 262), (262, 263), (263, 264), (264, 265), (265, 266), (266, 267), (267, 268), (268, 269), (269, 270), (270, 271), (271, 272), (272, 273), (273, 274), (274, 275), (275, 276), (276, 277), (277, 278), (278, 279), (279, 280), (280, 281), (284, 288), (284, 368), (288, 292), (292, 296), (296, 300), (301, 305), (305, 309), (309, 313), (312, 316), (317, 321), (321, 325), (324, 328), (325, 329), (328, 332), (329, 333), (332, 336), (336, 340), (340, 344), (345, 349), (349, 353), (353, 357), (356, 360), (361, 365), (365, 369), (458, 459), (458, 479), (459, 460), (460, 461), (461, 462), (462, 463), (463, 464), (464, 465), (465, 466), (466, 467), (467, 468), (468, 469), (469, 470), (470, 471), (471, 472), (472, 473), (473, 474), (474, 475), (475, 476), (476, 477), (477, 478), (478, 479), (482, 486), (482, 566), (486, 490), (491, 495), (495, 499), (499, 503), (503, 507), (514, 518), (518, 522), (523, 527), (527, 531), (530, 534), (534, 538), (547, 551), (551, 555), (555, 559), (559, 563), (562, 566)])
me_b_ziercurve.attributes.new('sharp_edge', 'BOOLEAN', 'EDGE').data.foreach_set('value', [ (min(e.vertices), max(e.vertices)) in _k for e in me_b_ziercurve.edges])
_uv = me_b_ziercurve.uv_layers.new(name='UVMap')
_uv.uv.foreach_set('vector', [0.0, 1.0, 0.08333, 1.0, 0.08333, 0.95, 0.0, 0.95, 0.0, 0.05, 0.08333, 0.05, 0.08333, 0.0, 0.0, 0.0, 0.0, 0.1, 0.08333, 0.1, 0.08333, 0.05, 0.0, 0.05, 0.0, 0.15, 0.08333, 0.15, 0.08333, 0.1, 0.0, 0.1, 0.0, 0.2, 0.08333, 0.2, 0.08333, 0.15, 0.0, 0.15, 0.0, 0.25, 0.08333, 0.25, 0.08333, 0.2, 0.0, 0.2, 0.0, 0.3, 0.08333, 0.3, 0.08333, 0.25, 0.0, 0.25, 0.0, 0.35, 0.08333, 0.35, 0.08333, 0.3, 0.0, 0.3, 0.0, 0.4, 0.08333, 0.4, 0.08333, 0.35, 0.0, 0.35, 0.0, 0.45, 0.08333, 0.45, 0.08333, 0.4, 0.0, 0.4, 0.0, 0.5, 0.08333, 0.5, 0.08333, 0.45, 0.0, 0.45, 0.0, 0.55, 0.08333, 0.55, 0.08333, 0.5, 0.0, 0.5, 0.0, 0.6, 0.08333, 0.6, 0.08333, 0.55, 0.0, 0.55, 0.0, 0.65, 0.08333, 0.65, 0.08333, 0.6, 0.0, 0.6, 0.0, 0.7, 0.08333, 0.7, 0.08333, 0.65, 0.0, 0.65, 0.0, 0.75, 0.08333, 0.75, 0.08333, 0.7, 0.0, 0.7, 0.0, 0.8, 0.08333, 0.8, 0.08333, 0.75, 0.0, 0.75, 0.0, 0.85, 0.08333, 0.85, 0.08333, 0.8, 0.0, 0.8, 0.0, 0.9, 0.08333, 0.9, 0.08333, 0.85, 0.0, 0.85, 0.0, 0.95, 0.08333, 0.95, 0.08333, 0.9, 0.0, 0.9, 0.08333, 1.0, 0.1667, 1.0, 0.1667, 0.95, 0.08333, 0.95, 0.08333, 0.05, 0.1667, 0.05, 0.1667, 0.0, 0.08333, 0.0, 0.08333, 0.1, 0.1667, 0.1, 0.1667, 0.05, 0.08333, 0.05, 0.08333, 0.15, 0.1667, 0.15, 0.1667, 0.1, 0.08333, 0.1, 0.08333, 0.2, 0.1667, 0.2, 0.1667, 0.15, 0.08333, 0.15, 0.08333, 0.25, 0.1667, 0.25, 0.1667, 0.2, 0.08333, 0.2, 0.08333, 0.3, 0.1667, 0.3, 0.1667, 0.25, 0.08333, 0.25, 0.08333, 0.35, 0.1667, 0.35, 0.1667, 0.3, 0.08333, 0.3, 0.08333, 0.4, 0.1667, 0.4, 0.1667, 0.35, 0.08333, 0.35, 0.08333, 0.45, 0.1667, 0.45, 0.1667, 0.4, 0.08333, 0.4, 0.08333, 0.5, 0.1667, 0.5, 0.1667, 0.45, 0.08333, 0.45, 0.08333, 0.55, 0.1667, 0.55, 0.1667, 0.5, 0.08333, 0.5, 0.08333, 0.6, 0.1667, 0.6, 0.1667, 0.55, 0.08333, 0.55, 0.08333, 0.65, 0.1667, 0.65, 0.1667, 0.6, 0.08333, 0.6, 0.08333, 0.7, 0.1667, 0.7, 0.1667, 0.65, 0.08333, 0.65, 0.08333, 0.75, 0.1667, 0.75, 0.1667, 0.7, 0.08333, 0.7, 0.08333, 0.8, 0.1667, 0.8, 0.1667, 0.75, 0.08333, 0.75, 0.08333, 0.85, 0.1667, 0.85, 0.1667, 0.8, 0.08333, 0.8, 0.08333, 0.9, 0.1667, 0.9, 0.1667, 0.85, 0.08333, 0.85, 0.08333, 0.95, 0.1667, 0.95, 0.1667, 0.9, 0.08333, 0.9, 0.1667, 1.0, 0.25, 1.0, 0.25, 0.95, 0.1667, 0.95, 0.1667, 0.05, 0.25, 0.05, 0.25, 0.0, 0.1667, 0.0, 0.1667, 0.1, 0.25, 0.1, 0.25, 0.05, 0.1667, 0.05, 0.1667, 0.15, 0.25, 0.15, 0.25, 0.1, 0.1667, 0.1, 0.1667, 0.2, 0.25, 0.2, 0.25, 0.15, 0.1667, 0.15, 0.1667, 0.25, 0.25, 0.25, 0.25, 0.2, 0.1667, 0.2, 0.1667, 0.3, 0.25, 0.3, 0.25, 0.25, 0.1667, 0.25, 0.1667, 0.35, 0.25, 0.35, 0.25, 0.3, 0.1667, 0.3, 0.1667, 0.4, 0.25, 0.4, 0.25, 0.35, 0.1667, 0.35, 0.1667, 0.45, 0.25, 0.45, 0.25, 0.4, 0.1667, 0.4, 0.1667, 0.5, 0.25, 0.5, 0.25, 0.45, 0.1667, 0.45, 0.1667, 0.55, 0.25, 0.55, 0.25, 0.5, 0.1667, 0.5, 0.1667, 0.6, 0.25, 0.6, 0.25, 0.55, 0.1667, 0.55, 0.1667, 0.65, 0.25, 0.65, 0.25, 0.6, 0.1667, 0.6, 0.1667, 0.7, 0.25, 0.7, 0.25, 0.65, 0.1667, 0.65, 0.1667, 0.75, 0.25, 0.75, 0.25, 0.7, 0.1667, 0.7, 0.1667, 0.8, 0.25, 0.8, 0.25, 0.75, 0.1667, 0.75, 0.1667, 0.85, 0.25, 0.85, 0.25, 0.8, 0.1667, 0.8, 0.1667, 0.9, 0.25, 0.9, 0.25, 0.85, 0.1667, 0.85, 0.1667, 0.95, 0.25, 0.95, 0.25, 0.9, 0.1667, 0.9, 0.25, 1.0, 0.3333, 1.0, 0.3333, 0.95, 0.25, 0.95, 0.25, 0.05, 0.3333, 0.05, 0.3333, 0.0, 0.25, 0.0, 0.25, 0.1, 0.3333, 0.1, 0.3333, 0.05, 0.25, 0.05, 0.25, 0.15, 0.3333, 0.15, 0.3333, 0.1, 0.25, 0.1, 0.25, 0.2, 0.3333, 0.2, 0.3333, 0.15, 0.25, 0.15, 0.25, 0.25, 0.3333, 0.25, 0.3333, 0.2, 0.25, 0.2, 0.25, 0.3, 0.3333, 0.3, 0.3333, 0.25, 0.25, 0.25, 0.25, 0.35, 0.3333, 0.35, 0.3333, 0.3, 0.25, 0.3, 0.25, 0.4, 0.3333, 0.4, 0.3333, 0.35, 0.25, 0.35, 0.25, 0.45, 0.3333, 0.45, 0.3333, 0.4, 0.25, 0.4, 0.25, 0.5, 0.3333, 0.5, 0.3333, 0.45, 0.25, 0.45, 0.25, 0.55, 0.3333, 0.55, 0.3333, 0.5, 0.25, 0.5, 0.25, 0.6, 0.3333, 0.6, 0.3333, 0.55, 0.25, 0.55, 0.25, 0.65, 0.3333, 0.65, 0.3333, 0.6, 0.25, 0.6, 0.25, 0.7, 0.3333, 0.7, 0.3333, 0.65, 0.25, 0.65, 0.25, 0.75, 0.3333, 0.75, 0.3333, 0.7, 0.25, 0.7, 0.25, 0.8, 0.3333, 0.8, 0.3333, 0.75, 0.25, 0.75, 0.25, 0.85, 0.3333, 0.85, 0.3333, 0.8, 0.25, 0.8, 0.25, 0.9, 0.3333, 0.9, 0.3333, 0.85, 0.25, 0.85, 0.25, 0.95, 0.3333, 0.95, 0.3333, 0.9, 0.25, 0.9, 0.3333, 1.0, 0.4167, 1.0, 0.4167, 0.95, 0.3333, 0.95, 0.3333, 0.05, 0.4167, 0.05, 0.4167, 0.0, 0.3333, 0.0, 0.3333, 0.1, 0.4167, 0.1, 0.4167, 0.05, 0.3333, 0.05, 0.3333, 0.15, 0.4167, 0.15, 0.4167, 0.1, 0.3333, 0.1, 0.3333, 0.2, 0.4167, 0.2, 0.4167, 0.15, 0.3333, 0.15, 0.3333, 0.25, 0.4167, 0.25, 0.4167, 0.2, 0.3333, 0.2, 0.3333, 0.3, 0.4167, 0.3, 0.4167, 0.25, 0.3333, 0.25, 0.3333, 0.35, 0.4167, 0.35, 0.4167, 0.3, 0.3333, 0.3, 0.3333, 0.4, 0.4167, 0.4, 0.4167, 0.35, 0.3333, 0.35, 0.3333, 0.45, 0.4167, 0.45, 0.4167, 0.4, 0.3333, 0.4, 0.3333, 0.5, 0.4167, 0.5, 0.4167, 0.45, 0.3333, 0.45, 0.3333, 0.55, 0.4167, 0.55, 0.4167, 0.5, 0.3333, 0.5, 0.3333, 0.6, 0.4167, 0.6, 0.4167, 0.55, 0.3333, 0.55, 0.3333, 0.65, 0.4167, 0.65, 0.4167, 0.6, 0.3333, 0.6, 0.3333, 0.7, 0.4167, 0.7, 0.4167, 0.65, 0.3333, 0.65, 0.3333, 0.75, 0.4167, 0.75, 0.4167, 0.7, 0.3333, 0.7, 0.3333, 0.8, 0.4167, 0.8, 0.4167, 0.75, 0.3333, 0.75, 0.3333, 0.85, 0.4167, 0.85, 0.4167, 0.8, 0.3333, 0.8, 0.3333, 0.9, 0.4167, 0.9, 0.4167, 0.85, 0.3333, 0.85, 0.3333, 0.95, 0.4167, 0.95, 0.4167, 0.9, 0.3333, 0.9, 0.4167, 1.0, 0.5, 1.0, 0.5, 0.95, 0.4167, 0.95, 0.4167, 0.05, 0.5, 0.05, 0.5, 0.0, 0.4167, 0.0, 0.4167, 0.1, 0.5, 0.1, 0.5, 0.05, 0.4167, 0.05, 0.4167, 0.15, 0.5, 0.15, 0.5, 0.1, 0.4167, 0.1, 0.4167, 0.2, 0.5, 0.2, 0.5, 0.15, 0.4167, 0.15, 0.4167, 0.25, 0.5, 0.25, 0.5, 0.2, 0.4167, 0.2, 0.4167, 0.3, 0.5, 0.3, 0.5, 0.25, 0.4167, 0.25, 0.4167, 0.35, 0.5, 0.35, 0.5, 0.3, 0.4167, 0.3, 0.4167, 0.4, 0.5, 0.4, 0.5, 0.35, 0.4167, 0.35, 0.4167, 0.45, 0.5, 0.45, 0.5, 0.4, 0.4167, 0.4, 0.4167, 0.5, 0.5, 0.5, 0.5, 0.45, 0.4167, 0.45, 0.4167, 0.55, 0.5, 0.55, 0.5, 0.5, 0.4167, 0.5, 0.4167, 0.6, 0.5, 0.6, 0.5, 0.55, 0.4167, 0.55, 0.4167, 0.65, 0.5, 0.65, 0.5, 0.6, 0.4167, 0.6, 0.4167, 0.7, 0.5, 0.7, 0.5, 0.65, 0.4167, 0.65, 0.4167, 0.75, 0.5, 0.75, 0.5, 0.7, 0.4167, 0.7, 0.4167, 0.8, 0.5, 0.8, 0.5, 0.75, 0.4167, 0.75, 0.4167, 0.85, 0.5, 0.85, 0.5, 0.8, 0.4167, 0.8, 0.4167, 0.9, 0.5, 0.9, 0.5, 0.85, 0.4167, 0.85, 0.4167, 0.95, 0.5, 0.95, 0.5, 0.9, 0.4167, 0.9, 0.5, 1.0, 0.5833, 1.0, 0.5833, 0.95, 0.5, 0.95, 0.5, 0.05, 0.5833, 0.05, 0.5833, 0.0, 0.5, 0.0, 0.5, 0.1, 0.5833, 0.1, 0.5833, 0.05, 0.5, 0.05, 0.5, 0.15, 0.5833, 0.15, 0.5833, 0.1, 0.5, 0.1, 0.5, 0.2, 0.5833, 0.2, 0.5833, 0.15, 0.5, 0.15, 0.5, 0.25, 0.5833, 0.25, 0.5833, 0.2, 0.5, 0.2, 0.5, 0.3, 0.5833, 0.3, 0.5833, 0.25, 0.5, 0.25, 0.5, 0.35, 0.5833, 0.35, 0.5833, 0.3, 0.5, 0.3, 0.5, 0.4, 0.5833, 0.4, 0.5833, 0.35, 0.5, 0.35, 0.5, 0.45, 0.5833, 0.45, 0.5833, 0.4, 0.5, 0.4, 0.5, 0.5, 0.5833, 0.5, 0.5833, 0.45, 0.5, 0.45, 0.5, 0.55, 0.5833, 0.55, 0.5833, 0.5, 0.5, 0.5, 0.5, 0.6, 0.5833, 0.6, 0.5833, 0.55, 0.5, 0.55, 0.5, 0.65, 0.5833, 0.65, 0.5833, 0.6, 0.5, 0.6, 0.5, 0.7, 0.5833, 0.7, 0.5833, 0.65, 0.5, 0.65, 0.5, 0.75, 0.5833, 0.75, 0.5833, 0.7, 0.5, 0.7, 0.5, 0.8, 0.5833, 0.8, 0.5833, 0.75, 0.5, 0.75, 0.5, 0.85, 0.5833, 0.85, 0.5833, 0.8, 0.5, 0.8, 0.5, 0.9, 0.5833, 0.9, 0.5833, 0.85, 0.5, 0.85, 0.5, 0.95, 0.5833, 0.95, 0.5833, 0.9, 0.5, 0.9, 0.5833, 1.0, 0.6667, 1.0, 0.6667, 0.95, 0.5833, 0.95, 0.5833, 0.05, 0.6667, 0.05, 0.6667, 0.0, 0.5833, 0.0, 0.5833, 0.1, 0.6667, 0.1, 0.6667, 0.05, 0.5833, 0.05, 0.5833, 0.15, 0.6667, 0.15, 0.6667, 0.1, 0.5833, 0.1, 0.5833, 0.2, 0.6667, 0.2, 0.6667, 0.15, 0.5833, 0.15, 0.5833, 0.25, 0.6667, 0.25, 0.6667, 0.2, 0.5833, 0.2, 0.5833, 0.3, 0.6667, 0.3, 0.6667, 0.25, 0.5833, 0.25, 0.5833, 0.35, 0.6667, 0.35, 0.6667, 0.3, 0.5833, 0.3, 0.5833, 0.4, 0.6667, 0.4, 0.6667, 0.35, 0.5833, 0.35, 0.5833, 0.45, 0.6667, 0.45, 0.6667, 0.4, 0.5833, 0.4, 0.5833, 0.5, 0.6667, 0.5, 0.6667, 0.45, 0.5833, 0.45, 0.5833, 0.55, 0.6667, 0.55, 0.6667, 0.5, 0.5833, 0.5, 0.5833, 0.6, 0.6667, 0.6, 0.6667, 0.55, 0.5833, 0.55, 0.5833, 0.65, 0.6667, 0.65, 0.6667, 0.6, 0.5833, 0.6, 0.5833, 0.7, 0.6667, 0.7, 0.6667, 0.65, 0.5833, 0.65, 0.5833, 0.75, 0.6667, 0.75, 0.6667, 0.7, 0.5833, 0.7, 0.5833, 0.8, 0.6667, 0.8, 0.6667, 0.75, 0.5833, 0.75, 0.5833, 0.85, 0.6667, 0.85, 0.6667, 0.8, 0.5833, 0.8, 0.5833, 0.9, 0.6667, 0.9, 0.6667, 0.85, 0.5833, 0.85, 0.5833, 0.95, 0.6667, 0.95, 0.6667, 0.9, 0.5833, 0.9, 0.6667, 1.0, 0.75, 1.0, 0.75, 0.95, 0.6667, 0.95, 0.6667, 0.05, 0.75, 0.05, 0.75, 0.0, 0.6667, 0.0, 0.6667, 0.1, 0.75, 0.1, 0.75, 0.05, 0.6667, 0.05, 0.6667, 0.15, 0.75, 0.15, 0.75, 0.1, 0.6667, 0.1, 0.6667, 0.2, 0.75, 0.2, 0.75, 0.15, 0.6667, 0.15, 0.6667, 0.25, 0.75, 0.25, 0.75, 0.2, 0.6667, 0.2, 0.6667, 0.3, 0.75, 0.3, 0.75, 0.25, 0.6667, 0.25, 0.6667, 0.35, 0.75, 0.35, 0.75, 0.3, 0.6667, 0.3, 0.6667, 0.4, 0.75, 0.4, 0.75, 0.35, 0.6667, 0.35, 0.6667, 0.45, 0.75, 0.45, 0.75, 0.4, 0.6667, 0.4, 0.6667, 0.5, 0.75, 0.5, 0.75, 0.45, 0.6667, 0.45, 0.6667, 0.55, 0.75, 0.55, 0.75, 0.5, 0.6667, 0.5, 0.6667, 0.6, 0.75, 0.6, 0.75, 0.55, 0.6667, 0.55, 0.6667, 0.65, 0.75, 0.65, 0.75, 0.6, 0.6667, 0.6, 0.6667, 0.7, 0.75, 0.7, 0.75, 0.65, 0.6667, 0.65, 0.6667, 0.75, 0.75, 0.75, 0.75, 0.7, 0.6667, 0.7, 0.6667, 0.8, 0.75, 0.8, 0.75, 0.75, 0.6667, 0.75, 0.6667, 0.85, 0.75, 0.85, 0.75, 0.8, 0.6667, 0.8, 0.6667, 0.9, 0.75, 0.9, 0.75, 0.85, 0.6667, 0.85, 0.6667, 0.95, 0.75, 0.95, 0.75, 0.9, 0.6667, 0.9, 0.75, 1.0, 0.8333, 1.0, 0.8333, 0.95, 0.75, 0.95, 0.75, 0.05, 0.8333, 0.05, 0.8333, 0.0, 0.75, 0.0, 0.75, 0.1, 0.8333, 0.1, 0.8333, 0.05, 0.75, 0.05, 0.75, 0.15, 0.8333, 0.15, 0.8333, 0.1, 0.75, 0.1, 0.75, 0.2, 0.8333, 0.2, 0.8333, 0.15, 0.75, 0.15, 0.75, 0.25, 0.8333, 0.25, 0.8333, 0.2, 0.75, 0.2, 0.75, 0.3, 0.8333, 0.3, 0.8333, 0.25, 0.75, 0.25, 0.75, 0.35, 0.8333, 0.35, 0.8333, 0.3, 0.75, 0.3, 0.75, 0.4, 0.8333, 0.4, 0.8333, 0.35, 0.75, 0.35, 0.75, 0.45, 0.8333, 0.45, 0.8333, 0.4, 0.75, 0.4, 0.75, 0.5, 0.8333, 0.5, 0.8333, 0.45, 0.75, 0.45, 0.75, 0.55, 0.8333, 0.55, 0.8333, 0.5, 0.75, 0.5, 0.75, 0.6, 0.8333, 0.6, 0.8333, 0.55, 0.75, 0.55, 0.75, 0.65, 0.8333, 0.65, 0.8333, 0.6, 0.75, 0.6, 0.75, 0.7, 0.8333, 0.7, 0.8333, 0.65, 0.75, 0.65, 0.75, 0.75, 0.8333, 0.75, 0.8333, 0.7, 0.75, 0.7, 0.75, 0.8, 0.8333, 0.8, 0.8333, 0.75, 0.75, 0.75, 0.75, 0.85, 0.8333, 0.85, 0.8333, 0.8, 0.75, 0.8, 0.75, 0.9, 0.8333, 0.9, 0.8333, 0.85, 0.75, 0.85, 0.75, 0.95, 0.8333, 0.95, 0.8333, 0.9, 0.75, 0.9, 0.8333, 1.0, 0.9167, 1.0, 0.9167, 0.95, 0.8333, 0.95, 0.8333, 0.05, 0.9167, 0.05, 0.9167, 0.0, 0.8333, 0.0, 0.8333, 0.1, 0.9167, 0.1, 0.9167, 0.05, 0.8333, 0.05, 0.8333, 0.15, 0.9167, 0.15, 0.9167, 0.1, 0.8333, 0.1, 0.8333, 0.2, 0.9167, 0.2, 0.9167, 0.15, 0.8333, 0.15, 0.8333, 0.25, 0.9167, 0.25, 0.9167, 0.2, 0.8333, 0.2, 0.8333, 0.3, 0.9167, 0.3, 0.9167, 0.25, 0.8333, 0.25, 0.8333, 0.35, 0.9167, 0.35, 0.9167, 0.3, 0.8333, 0.3, 0.8333, 0.4, 0.9167, 0.4, 0.9167, 0.35, 0.8333, 0.35, 0.8333, 0.45, 0.9167, 0.45, 0.9167, 0.4, 0.8333, 0.4, 0.8333, 0.5, 0.9167, 0.5, 0.9167, 0.45, 0.8333, 0.45, 0.8333, 0.55, 0.9167, 0.55, 0.9167, 0.5, 0.8333, 0.5, 0.8333, 0.6, 0.9167, 0.6, 0.9167, 0.55, 0.8333, 0.55, 0.8333, 0.65, 0.9167, 0.65, 0.9167, 0.6, 0.8333, 0.6, 0.8333, 0.7, 0.9167, 0.7, 0.9167, 0.65, 0.8333, 0.65, 0.8333, 0.75, 0.9167, 0.75, 0.9167, 0.7, 0.8333, 0.7, 0.8333, 0.8, 0.9167, 0.8, 0.9167, 0.75, 0.8333, 0.75, 0.8333, 0.85, 0.9167, 0.85, 0.9167, 0.8, 0.8333, 0.8, 0.8333, 0.9, 0.9167, 0.9, 0.9167, 0.85, 0.8333, 0.85, 0.8333, 0.95, 0.9167, 0.95, 0.9167, 0.9, 0.8333, 0.9, 0.9167, 1.0, 1.0, 1.0, 1.0, 0.95, 0.9167, 0.95, 0.9167, 0.05, 1.0, 0.05, 1.0, 0.0, 0.9167, 0.0, 0.9167, 0.1, 1.0, 0.1, 1.0, 0.05, 0.9167, 0.05, 0.9167, 0.15, 1.0, 0.15, 1.0, 0.1, 0.9167, 0.1, 0.9167, 0.2, 1.0, 0.2, 1.0, 0.15, 0.9167, 0.15, 0.9167, 0.25, 1.0, 0.25, 1.0, 0.2, 0.9167, 0.2, 0.9167, 0.3, 1.0, 0.3, 1.0, 0.25, 0.9167, 0.25, 0.9167, 0.35, 1.0, 0.35, 1.0, 0.3, 0.9167, 0.3, 0.9167, 0.4, 1.0, 0.4, 1.0, 0.35, 0.9167, 0.35, 0.9167, 0.45, 1.0, 0.45, 1.0, 0.4, 0.9167, 0.4, 0.9167, 0.5, 1.0, 0.5, 1.0, 0.45, 0.9167, 0.45, 0.9167, 0.55, 1.0, 0.55, 1.0, 0.5, 0.9167, 0.5, 0.9167, 0.6, 1.0, 0.6, 1.0, 0.55, 0.9167, 0.55, 0.9167, 0.65, 1.0, 0.65, 1.0, 0.6, 0.9167, 0.6, 0.9167, 0.7, 1.0, 0.7, 1.0, 0.65, 0.9167, 0.65, 0.9167, 0.75, 1.0, 0.75, 1.0, 0.7, 0.9167, 0.7, 0.9167, 0.8, 1.0, 0.8, 1.0, 0.75, 0.9167, 0.75, 0.9167, 0.85, 1.0, 0.85, 1.0, 0.8, 0.9167, 0.8, 0.9167, 0.9, 1.0, 0.9, 1.0, 0.85, 0.9167, 0.85, 0.9167, 0.95, 1.0, 0.95, 1.0, 0.9, 0.9167, 0.9, 0.3176, 0.4803, 0.25, 0.49, 0.1824, 0.4803, 0.1202, 0.4519, 0.06862, 0.4072, 0.03169, 0.3497, 0.01244, 0.2842, 0.01244, 0.2158, 0.03169, 0.1503, 0.06862, 0.09283, 0.1202, 0.0481, 0.1824, 0.01972, 0.25, 0.01, 0.3176, 0.01972, 0.3798, 0.0481, 0.4314, 0.09283, 0.4683, 0.1503, 0.4876, 0.2158, 0.4876, 0.2842, 0.4683, 0.3497, 0.4314, 0.4072, 0.3798, 0.4519, 1.0, 0.5537, 0.9545, 0.5537, 0.9545, 0.5, 0.9997, 0.5, 0.75, 0.4899, 0.8176, 0.4802, 0.8148, 0.4707, 0.75, 0.48, 0.75, 0.48, 0.8148, 0.4707, 0.812, 0.4611, 0.75, 0.47, 0.9545, 0.5537, 0.9091, 0.5537, 0.9091, 0.5, 0.9545, 0.5, 0.8176, 0.4802, 0.8797, 0.4519, 0.8743, 0.4435, 0.8148, 0.4707, 0.8148, 0.4707, 0.8743, 0.4435, 0.8689, 0.4351, 0.812, 0.4611, 0.9091, 0.5537, 0.8636, 0.5537, 0.8636, 0.5, 0.9091, 0.5, 0.8797, 0.4519, 0.9313, 0.4071, 0.9238, 0.4006, 0.8743, 0.4435, 0.8743, 0.4435, 0.9238, 0.4006, 0.9163, 0.3941, 0.8689, 0.4351, 0.8636, 0.5537, 0.8182, 0.5537, 0.8182, 0.5, 0.8636, 0.5, 0.9313, 0.4071, 0.9683, 0.3497, 0.9592, 0.3455, 0.9238, 0.4006, 0.9238, 0.4006, 0.9592, 0.3455, 0.9501, 0.3414, 0.9163, 0.3941, 0.8182, 0.5537, 0.7727, 0.5537, 0.7727, 0.5, 0.8182, 0.5, 0.9683, 0.3497, 0.9875, 0.2841, 0.9776, 0.2827, 0.9592, 0.3455, 0.9592, 0.3455, 0.9776, 0.2827, 0.9677, 0.2813, 0.9501, 0.3414, 0.7727, 0.5537, 0.7273, 0.5537, 0.7273, 0.5, 0.7727, 0.5, 0.9875, 0.2841, 0.9875, 0.2159, 0.9777, 0.2173, 0.9776, 0.2827, 0.9776, 0.2827, 0.9777, 0.2173, 0.9677, 0.2187, 0.9677, 0.2813, 0.7273, 0.5537, 0.6818, 0.5537, 0.6818, 0.5, 0.7273, 0.5, 0.9875, 0.2159, 0.9683, 0.1503, 0.9592, 0.1545, 0.9777, 0.2173, 0.9777, 0.2173, 0.9592, 0.1545, 0.9501, 0.1586, 0.9677, 0.2187, 0.6818, 0.5537, 0.6364, 0.5537, 0.6364, 0.5, 0.6818, 0.5, 0.9683, 0.1503, 0.9313, 0.09287, 0.9238, 0.09939, 0.9592, 0.1545, 0.9592, 0.1545, 0.9238, 0.09939, 0.9163, 0.1059, 0.9501, 0.1586, 0.6364, 0.5537, 0.5909, 0.5537, 0.5909, 0.5, 0.6364, 0.5, 0.9313, 0.09287, 0.8797, 0.04814, 0.8743, 0.05652, 0.9238, 0.09939, 0.9238, 0.09939, 0.8743, 0.05652, 0.8689, 0.06494, 0.9163, 0.1059, 0.5909, 0.5537, 0.5455, 0.5537, 0.5455, 0.5, 0.5909, 0.5, 0.8797, 0.04814, 0.8176, 0.01977, 0.8148, 0.02933, 0.8743, 0.05652, 0.8743, 0.05652, 0.8148, 0.02933, 0.812, 0.03893, 0.8689, 0.06494, 0.5455, 0.5537, 0.5, 0.5537, 0.5, 0.5, 0.5455, 0.5, 0.8176, 0.01977, 0.75, 0.01005, 0.75, 0.02001, 0.8148, 0.02933, 0.8148, 0.02933, 0.75, 0.02001, 0.75, 0.03002, 0.812, 0.03893, 0.5, 0.5537, 0.4545, 0.5537, 0.4545, 0.5, 0.5, 0.5, 0.75, 0.01005, 0.6824, 0.01977, 0.6852, 0.02933, 0.75, 0.02001, 0.75, 0.02001, 0.6852, 0.02933, 0.688, 0.03893, 0.75, 0.03002, 0.4545, 0.5537, 0.4091, 0.5537, 0.4091, 0.5, 0.4545, 0.5, 0.6824, 0.01977, 0.6203, 0.04814, 0.6257, 0.05652, 0.6852, 0.02933, 0.6852, 0.02933, 0.6257, 0.05652, 0.6311, 0.06494, 0.688, 0.03893, 0.4091, 0.5537, 0.3636, 0.5537, 0.3636, 0.5, 0.4091, 0.5, 0.6203, 0.04814, 0.5687, 0.09287, 0.5762, 0.09939, 0.6257, 0.05652, 0.6257, 0.05652, 0.5762, 0.09939, 0.5837, 0.1059, 0.6311, 0.06494, 0.3636, 0.5537, 0.3182, 0.5537, 0.3182, 0.5, 0.3636, 0.5, 0.5687, 0.09287, 0.5317, 0.1503, 0.5408, 0.1545, 0.5762, 0.09939, 0.5762, 0.09939, 0.5408, 0.1545, 0.5499, 0.1586, 0.5837, 0.1059, 0.3182, 0.5537, 0.2727, 0.5537, 0.2727, 0.5, 0.3182, 0.5, 0.5317, 0.1503, 0.5125, 0.2159, 0.5224, 0.2173, 0.5408, 0.1545, 0.5408, 0.1545, 0.5224, 0.2173, 0.5323, 0.2187, 0.5499, 0.1586, 0.2727, 0.5537, 0.2273, 0.5537, 0.2273, 0.5, 0.2727, 0.5, 0.5125, 0.2159, 0.5125, 0.2841, 0.5224, 0.2827, 0.5224, 0.2173, 0.5224, 0.2173, 0.5224, 0.2827, 0.5323, 0.2813, 0.5323, 0.2187, 0.2273, 0.5537, 0.1818, 0.5537, 0.1818, 0.5, 0.2273, 0.5, 0.5125, 0.2841, 0.5317, 0.3497, 0.5408, 0.3455, 0.5224, 0.2827, 0.5224, 0.2827, 0.5408, 0.3455, 0.5499, 0.3414, 0.5323, 0.2813, 0.1818, 0.5537, 0.1364, 0.5537, 0.1364, 0.5, 0.1818, 0.5, 0.5317, 0.3497, 0.5687, 0.4071, 0.5762, 0.4006, 0.5408, 0.3455, 0.5408, 0.3455, 0.5762, 0.4006, 0.5837, 0.3941, 0.5499, 0.3414, 0.1364, 0.5537, 0.09091, 0.5537, 0.09091, 0.5, 0.1364, 0.5, 0.5687, 0.4071, 0.6203, 0.4519, 0.6257, 0.4435, 0.5762, 0.4006, 0.5762, 0.4006, 0.6257, 0.4435, 0.6311, 0.4351, 0.5837, 0.3941, 0.09091, 0.5537, 0.04545, 0.5537, 0.04545, 0.5, 0.09091, 0.5, 0.6203, 0.4519, 0.6824, 0.4802, 0.6852, 0.4707, 0.6257, 0.4435, 0.6257, 0.4435, 0.6852, 0.4707, 0.688, 0.4611, 0.6311, 0.4351, 0.04545, 0.5537, -2.682e-07, 0.5537, 0.0002537, 0.5, 0.04545, 0.5, 0.6824, 0.4802, 0.75, 0.4899, 0.75, 0.48, 0.6852, 0.4707, 0.6852, 0.4707, 0.75, 0.48, 0.75, 0.47, 0.688, 0.4611, 0.9677, 0.2187, 0.9501, 0.1586, 0.9501, 0.1586, 0.9677, 0.2187, 1.0, 0.5777, 1.0, 1.0, 0.9545, 1.0, 0.9545, 0.5777, 0.04545, 0.5777, 0.04545, 1.0, -2.682e-07, 1.0, -2.682e-07, 0.5777, 0.9545, 0.5777, 0.9545, 1.0, 0.9091, 1.0, 0.9091, 0.5777, 0.9091, 0.5777, 0.9091, 1.0, 0.8636, 1.0, 0.8636, 0.5777, 0.8636, 0.5777, 0.8636, 1.0, 0.8182, 1.0, 0.8182, 0.5777, 0.8182, 0.5777, 0.8182, 1.0, 0.7727, 1.0, 0.7727, 0.5777, 0.7727, 0.5777, 0.7727, 1.0, 0.7273, 1.0, 0.7273, 0.5777, 0.7273, 0.5777, 0.7273, 1.0, 0.6818, 1.0, 0.6818, 0.5777, 0.6818, 0.5777, 0.6818, 1.0, 0.6364, 1.0, 0.6364, 0.5777, 0.6364, 0.5777, 0.6364, 1.0, 0.5909, 1.0, 0.5909, 0.5777, 0.5909, 0.5777, 0.5909, 1.0, 0.5455, 1.0, 0.5455, 0.5777, 0.5455, 0.5777, 0.5455, 1.0, 0.5, 1.0, 0.5, 0.5777, 0.5, 0.5777, 0.5, 1.0, 0.4545, 1.0, 0.4545, 0.5777, 0.4545, 0.5777, 0.4545, 1.0, 0.4091, 1.0, 0.4091, 0.5777, 0.4091, 0.5777, 0.4091, 1.0, 0.3636, 1.0, 0.3636, 0.5777, 0.3636, 0.5777, 0.3636, 1.0, 0.3182, 1.0, 0.3182, 0.5777, 0.3182, 0.5777, 0.3182, 1.0, 0.2727, 1.0, 0.2727, 0.5777, 0.2727, 0.5777, 0.2727, 1.0, 0.2273, 1.0, 0.2273, 0.5777, 0.2273, 0.5777, 0.2273, 1.0, 0.1818, 1.0, 0.1818, 0.5777, 0.1818, 0.5777, 0.1818, 1.0, 0.1364, 1.0, 0.1364, 0.5777, 0.1364, 0.5777, 0.1364, 1.0, 0.09091, 1.0, 0.09091, 0.5777, 0.09091, 0.5777, 0.09091, 1.0, 0.04545, 1.0, 0.04545, 0.5777, 0.9163, 0.1059, 0.8689, 0.06494, 0.8689, 0.06494, 0.9163, 0.1059, 0.9677, 0.2813, 0.9677, 0.2187, 0.9677, 0.2187, 0.9677, 0.2813, 0.9501, 0.3414, 0.9677, 0.2813, 0.9677, 0.2813, 0.9501, 0.3414, 0.9163, 0.3941, 0.9501, 0.3414, 0.9501, 0.3414, 0.9163, 0.3941, 0.8689, 0.4351, 0.9163, 0.3941, 0.9163, 0.3941, 0.8689, 0.4351, 0.6311, 0.4351, 0.688, 0.4611, 0.688, 0.4611, 0.6311, 0.4351, 0.812, 0.4611, 0.8689, 0.4351, 0.8689, 0.4351, 0.812, 0.4611, 0.5837, 0.3941, 0.6311, 0.4351, 0.6311, 0.4351, 0.5837, 0.3941, 0.75, 0.47, 0.812, 0.4611, 0.812, 0.4611, 0.75, 0.47, 0.5499, 0.3414, 0.5837, 0.3941, 0.5837, 0.3941, 0.5499, 0.3414, 0.5323, 0.2813, 0.5499, 0.3414, 0.5499, 0.3414, 0.5323, 0.2813, 0.5323, 0.2187, 0.5323, 0.2813, 0.5323, 0.2813, 0.5323, 0.2187, 0.5499, 0.1586, 0.5323, 0.2187, 0.5323, 0.2187, 0.5499, 0.1586, 0.5837, 0.1059, 0.5499, 0.1586, 0.5499, 0.1586, 0.5837, 0.1059, 0.6311, 0.06494, 0.5837, 0.1059, 0.5837, 0.1059, 0.6311, 0.06494, 0.688, 0.03893, 0.6311, 0.06494, 0.6311, 0.06494, 0.688, 0.03893, 0.75, 0.03002, 0.688, 0.03893, 0.688, 0.03893, 0.75, 0.03002, 0.688, 0.4611, 0.75, 0.47, 0.75, 0.47, 0.688, 0.4611, 0.812, 0.03893, 0.75, 0.03002, 0.75, 0.03002, 0.812, 0.03893, 0.8689, 0.06494, 0.812, 0.03893, 0.812, 0.03893, 0.8689, 0.06494, 0.9163, 0.1059, 0.8689, 0.06494, 0.8689, 0.06494, 0.9163, 0.1059, 0.9501, 0.1586, 0.9163, 0.1059, 0.9163, 0.1059, 0.9501, 0.1586, 0.75, 0.47, 0.812, 0.4611, 0.8689, 0.4351, 0.9163, 0.3941, 0.9501, 0.3414, 0.9677, 0.2813, 0.9677, 0.2187, 0.9501, 0.1586, 0.9163, 0.1059, 0.8689, 0.06494, 0.812, 0.03893, 0.75, 0.03002, 0.688, 0.03893, 0.6311, 0.06494, 0.5837, 0.1059, 0.5499, 0.1586, 0.5323, 0.2187, 0.5323, 0.2813, 0.5499, 0.3414, 0.5837, 0.3941, 0.6311, 0.4351, 0.688, 0.4611, 0.812, 0.4611, 0.8689, 0.4351, 0.8689, 0.4351, 0.812, 0.4611, 0.5323, 0.2187, 0.5323, 0.2813, 0.5323, 0.2813, 0.5323, 0.2187, 0.8689, 0.06494, 0.812, 0.03893, 0.812, 0.03893, 0.8689, 0.06494, 0.8689, 0.4351, 0.9163, 0.3941, 0.9163, 0.3941, 0.8689, 0.4351, 0.5323, 0.2813, 0.5499, 0.3414, 0.5499, 0.3414, 0.5323, 0.2813, 0.812, 0.03893, 0.75, 0.03002, 0.75, 0.03002, 0.812, 0.03893, 0.9163, 0.3941, 0.9501, 0.3414, 0.9501, 0.3414, 0.9163, 0.3941, 0.5499, 0.3414, 0.5837, 0.3941, 0.5837, 0.3941, 0.5499, 0.3414, 0.75, 0.03002, 0.688, 0.03893, 0.688, 0.03893, 0.75, 0.03002, 0.9501, 0.3414, 0.9677, 0.2813, 0.9677, 0.2813, 0.9501, 0.3414, 0.5837, 0.3941, 0.6311, 0.4351, 0.6311, 0.4351, 0.5837, 0.3941, 0.688, 0.03893, 0.6311, 0.06494, 0.6311, 0.06494, 0.688, 0.03893, 0.9677, 0.2813, 0.9677, 0.2187, 0.9677, 0.2187, 0.9677, 0.2813, 0.6311, 0.4351, 0.688, 0.4611, 0.688, 0.4611, 0.6311, 0.4351, 0.6311, 0.06494, 0.5837, 0.1059, 0.5837, 0.1059, 0.6311, 0.06494, 0.9677, 0.2187, 0.9501, 0.1586, 0.9501, 0.1586, 0.9677, 0.2187, 0.688, 0.4611, 0.75, 0.47, 0.75, 0.47, 0.688, 0.4611, 0.5837, 0.1059, 0.5499, 0.1586, 0.5499, 0.1586, 0.5837, 0.1059, 0.9501, 0.1586, 0.9163, 0.1059, 0.9163, 0.1059, 0.9501, 0.1586, 0.75, 0.47, 0.812, 0.4611, 0.812, 0.4611, 0.75, 0.47, 0.5499, 0.1586, 0.5323, 0.2187, 0.5323, 0.2187, 0.5499, 0.1586, 0.9501, 0.1586, 0.9163, 0.1059, 0.9163, 0.1059, 0.9501, 0.1586, 0.9163, 0.1059, 0.8689, 0.06494, 0.8689, 0.06494, 0.9163, 0.1059, 0.8689, 0.06494, 0.812, 0.03893, 0.812, 0.03893, 0.8689, 0.06494, 0.812, 0.03893, 0.75, 0.03002, 0.75, 0.03002, 0.812, 0.03893, 0.688, 0.4611, 0.75, 0.47, 0.75, 0.47, 0.688, 0.4611, 0.75, 0.03002, 0.688, 0.03893, 0.688, 0.03893, 0.75, 0.03002, 0.688, 0.03893, 0.6311, 0.06494, 0.6311, 0.06494, 0.688, 0.03893, 0.6311, 0.06494, 0.5837, 0.1059, 0.5837, 0.1059, 0.6311, 0.06494, 0.5837, 0.1059, 0.5499, 0.1586, 0.5499, 0.1586, 0.5837, 0.1059, 0.5499, 0.1586, 0.5323, 0.2187, 0.5323, 0.2187, 0.5499, 0.1586, 0.5323, 0.2187, 0.5323, 0.2813, 0.5323, 0.2813, 0.5323, 0.2187, 0.5323, 0.2813, 0.5499, 0.3414, 0.5499, 0.3414, 0.5323, 0.2813, 0.5499, 0.3414, 0.5837, 0.3941, 0.5837, 0.3941, 0.5499, 0.3414, 0.75, 0.47, 0.812, 0.4611, 0.812, 0.4611, 0.75, 0.47, 0.5837, 0.3941, 0.6311, 0.4351, 0.6311, 0.4351, 0.5837, 0.3941, 0.812, 0.4611, 0.8689, 0.4351, 0.8689, 0.4351, 0.812, 0.4611, 0.6311, 0.4351, 0.688, 0.4611, 0.688, 0.4611, 0.6311, 0.4351, 0.8689, 0.4351, 0.9163, 0.3941, 0.9163, 0.3941, 0.8689, 0.4351, 0.9163, 0.3941, 0.9501, 0.3414, 0.9501, 0.3414, 0.9163, 0.3941, 0.9501, 0.3414, 0.9677, 0.2813, 0.9677, 0.2813, 0.9501, 0.3414, 0.9677, 0.2813, 0.9677, 0.2187, 0.9677, 0.2187, 0.9677, 0.2813, 0.9677, 0.2187, 0.9501, 0.1586, 0.9501, 0.1586, 0.9677, 0.2187, 0.09091, 0.5537, 0.09091, 0.5777, 0.04545, 0.5777, 0.04545, 0.5537, 0.1364, 0.5537, 0.1364, 0.5777, 0.09091, 0.5777, 0.09091, 0.5537, 0.1818, 0.5537, 0.1818, 0.5777, 0.1364, 0.5777, 0.1364, 0.5537, 0.2273, 0.5537, 0.2273, 0.5777, 0.1818, 0.5777, 0.1818, 0.5537, 0.2727, 0.5537, 0.2727, 0.5777, 0.2273, 0.5777, 0.2273, 0.5537, 0.3182, 0.5537, 0.3182, 0.5777, 0.2727, 0.5777, 0.2727, 0.5537, 0.3636, 0.5537, 0.3636, 0.5777, 0.3182, 0.5777, 0.3182, 0.5537, 0.4091, 0.5537, 0.4091, 0.5777, 0.3636, 0.5777, 0.3636, 0.5537, 0.4545, 0.5537, 0.4545, 0.5777, 0.4091, 0.5777, 0.4091, 0.5537, 0.5, 0.5537, 0.5, 0.5777, 0.4545, 0.5777, 0.4545, 0.5537, 0.5455, 0.5537, 0.5455, 0.5777, 0.5, 0.5777, 0.5, 0.5537, 0.5909, 0.5537, 0.5909, 0.5777, 0.5455, 0.5777, 0.5455, 0.5537, 0.6364, 0.5537, 0.6364, 0.5777, 0.5909, 0.5777, 0.5909, 0.5537, 0.6818, 0.5537, 0.6818, 0.5777, 0.6364, 0.5777, 0.6364, 0.5537, 0.7273, 0.5537, 0.7273, 0.5777, 0.6818, 0.5777, 0.6818, 0.5537, 0.7727, 0.5537, 0.7727, 0.5777, 0.7273, 0.5777, 0.7273, 0.5537, 0.8182, 0.5537, 0.8182, 0.5777, 0.7727, 0.5777, 0.7727, 0.5537, 0.8636, 0.5537, 0.8636, 0.5777, 0.8182, 0.5777, 0.8182, 0.5537, 0.9091, 0.5537, 0.9091, 0.5777, 0.8636, 0.5777, 0.8636, 0.5537, 0.9545, 0.5537, 0.9545, 0.5777, 0.9091, 0.5777, 0.9091, 0.5537, 0.04545, 0.5537, 0.04545, 0.5777, -2.682e-07, 0.5777, -2.682e-07, 0.5537, 1.0, 0.5537, 1.0, 0.5777, 0.9545, 0.5777, 0.9545, 0.5537, 0.3176, 0.4803, 0.25, 0.49, 0.1824, 0.4803, 0.1202, 0.4519, 0.06862, 0.4072, 0.03169, 0.3497, 0.01244, 0.2842, 0.01244, 0.2158, 0.03169, 0.1503, 0.06862, 0.09283, 0.1202, 0.0481, 0.1824, 0.01972, 0.25, 0.01, 0.3176, 0.01972, 0.3798, 0.0481, 0.4314, 0.09283, 0.4683, 0.1503, 0.4876, 0.2158, 0.4876, 0.2842, 0.4683, 0.3497, 0.4314, 0.4072, 0.3798, 0.4519, 1.0, 0.5537, 0.9545, 0.5537, 0.9545, 0.5, 0.9997, 0.5, 0.75, 0.4899, 0.8176, 0.4802, 0.8148, 0.4707, 0.75, 0.48, 0.75, 0.48, 0.8148, 0.4707, 0.812, 0.4611, 0.75, 0.47, 0.9545, 0.5537, 0.9091, 0.5537, 0.9091, 0.5, 0.9545, 0.5, 0.8176, 0.4802, 0.8797, 0.4519, 0.8743, 0.4435, 0.8148, 0.4707, 0.8148, 0.4707, 0.8743, 0.4435, 0.8689, 0.4351, 0.812, 0.4611, 0.9091, 0.5537, 0.8636, 0.5537, 0.8636, 0.5, 0.9091, 0.5, 0.8797, 0.4519, 0.9313, 0.4071, 0.9238, 0.4006, 0.8743, 0.4435, 0.8743, 0.4435, 0.9238, 0.4006, 0.9163, 0.3941, 0.8689, 0.4351, 0.8636, 0.5537, 0.8182, 0.5537, 0.8182, 0.5, 0.8636, 0.5, 0.9313, 0.4071, 0.9683, 0.3497, 0.9592, 0.3455, 0.9238, 0.4006, 0.9238, 0.4006, 0.9592, 0.3455, 0.9501, 0.3414, 0.9163, 0.3941, 0.8182, 0.5537, 0.7727, 0.5537, 0.7727, 0.5, 0.8182, 0.5, 0.9683, 0.3497, 0.9875, 0.2841, 0.9776, 0.2827, 0.9592, 0.3455, 0.9592, 0.3455, 0.9776, 0.2827, 0.9677, 0.2813, 0.9501, 0.3414, 0.7727, 0.5537, 0.7273, 0.5537, 0.7273, 0.5, 0.7727, 0.5, 0.9875, 0.2841, 0.9875, 0.2159, 0.9777, 0.2173, 0.9776, 0.2827, 0.9776, 0.2827, 0.9777, 0.2173, 0.9677, 0.2187, 0.9677, 0.2813, 0.7273, 0.5537, 0.6818, 0.5537, 0.6818, 0.5, 0.7273, 0.5, 0.9875, 0.2159, 0.9683, 0.1503, 0.9592, 0.1545, 0.9777, 0.2173, 0.9777, 0.2173, 0.9592, 0.1545, 0.9501, 0.1586, 0.9677, 0.2187, 0.6818, 0.5537, 0.6364, 0.5537, 0.6364, 0.5, 0.6818, 0.5, 0.9683, 0.1503, 0.9313, 0.09287, 0.9238, 0.09939, 0.9592, 0.1545, 0.9592, 0.1545, 0.9238, 0.09939, 0.9163, 0.1059, 0.9501, 0.1586, 0.6364, 0.5537, 0.5909, 0.5537, 0.5909, 0.5, 0.6364, 0.5, 0.9313, 0.09287, 0.8797, 0.04814, 0.8743, 0.05652, 0.9238, 0.09939, 0.9238, 0.09939, 0.8743, 0.05652, 0.8689, 0.06494, 0.9163, 0.1059, 0.5909, 0.5537, 0.5455, 0.5537, 0.5455, 0.5, 0.5909, 0.5, 0.8797, 0.04814, 0.8176, 0.01977, 0.8148, 0.02933, 0.8743, 0.05652, 0.8743, 0.05652, 0.8148, 0.02933, 0.812, 0.03893, 0.8689, 0.06494, 0.5455, 0.5537, 0.5, 0.5537, 0.5, 0.5, 0.5455, 0.5, 0.8176, 0.01977, 0.75, 0.01005, 0.75, 0.02001, 0.8148, 0.02933, 0.8148, 0.02933, 0.75, 0.02001, 0.75, 0.03002, 0.812, 0.03893, 0.5, 0.5537, 0.4545, 0.5537, 0.4545, 0.5, 0.5, 0.5, 0.75, 0.01005, 0.6824, 0.01977, 0.6852, 0.02933, 0.75, 0.02001, 0.75, 0.02001, 0.6852, 0.02933, 0.688, 0.03893, 0.75, 0.03002, 0.4545, 0.5537, 0.4091, 0.5537, 0.4091, 0.5, 0.4545, 0.5, 0.6824, 0.01977, 0.6203, 0.04814, 0.6257, 0.05652, 0.6852, 0.02933, 0.6852, 0.02933, 0.6257, 0.05652, 0.6311, 0.06494, 0.688, 0.03893, 0.4091, 0.5537, 0.3636, 0.5537, 0.3636, 0.5, 0.4091, 0.5, 0.6203, 0.04814, 0.5687, 0.09287, 0.5762, 0.09939, 0.6257, 0.05652, 0.6257, 0.05652, 0.5762, 0.09939, 0.5837, 0.1059, 0.6311, 0.06494, 0.3636, 0.5537, 0.3182, 0.5537, 0.3182, 0.5, 0.3636, 0.5, 0.5687, 0.09287, 0.5317, 0.1503, 0.5408, 0.1545, 0.5762, 0.09939, 0.5762, 0.09939, 0.5408, 0.1545, 0.5499, 0.1586, 0.5837, 0.1059, 0.3182, 0.5537, 0.2727, 0.5537, 0.2727, 0.5, 0.3182, 0.5, 0.5317, 0.1503, 0.5125, 0.2159, 0.5224, 0.2173, 0.5408, 0.1545, 0.5408, 0.1545, 0.5224, 0.2173, 0.5323, 0.2187, 0.5499, 0.1586, 0.2727, 0.5537, 0.2273, 0.5537, 0.2273, 0.5, 0.2727, 0.5, 0.5125, 0.2159, 0.5125, 0.2841, 0.5224, 0.2827, 0.5224, 0.2173, 0.5224, 0.2173, 0.5224, 0.2827, 0.5323, 0.2813, 0.5323, 0.2187, 0.2273, 0.5537, 0.1818, 0.5537, 0.1818, 0.5, 0.2273, 0.5, 0.5125, 0.2841, 0.5317, 0.3497, 0.5408, 0.3455, 0.5224, 0.2827, 0.5224, 0.2827, 0.5408, 0.3455, 0.5499, 0.3414, 0.5323, 0.2813, 0.1818, 0.5537, 0.1364, 0.5537, 0.1364, 0.5, 0.1818, 0.5, 0.5317, 0.3497, 0.5687, 0.4071, 0.5762, 0.4006, 0.5408, 0.3455, 0.5408, 0.3455, 0.5762, 0.4006, 0.5837, 0.3941, 0.5499, 0.3414, 0.1364, 0.5537, 0.09091, 0.5537, 0.09091, 0.5, 0.1364, 0.5, 0.5687, 0.4071, 0.6203, 0.4519, 0.6257, 0.4435, 0.5762, 0.4006, 0.5762, 0.4006, 0.6257, 0.4435, 0.6311, 0.4351, 0.5837, 0.3941, 0.09091, 0.5537, 0.04545, 0.5537, 0.04545, 0.5, 0.09091, 0.5, 0.6203, 0.4519, 0.6824, 0.4802, 0.6852, 0.4707, 0.6257, 0.4435, 0.6257, 0.4435, 0.6852, 0.4707, 0.688, 0.4611, 0.6311, 0.4351, 0.04545, 0.5537, -2.682e-07, 0.5537, 0.0002537, 0.5, 0.04545, 0.5, 0.6824, 0.4802, 0.75, 0.4899, 0.75, 0.48, 0.6852, 0.4707, 0.6852, 0.4707, 0.75, 0.48, 0.75, 0.47, 0.688, 0.4611, 0.9677, 0.2187, 0.9501, 0.1586, 0.9501, 0.1586, 0.9677, 0.2187, 1.0, 0.5777, 1.0, 1.0, 0.9545, 1.0, 0.9545, 0.5777, 0.04545, 0.5777, 0.04545, 1.0, -2.682e-07, 1.0, -2.682e-07, 0.5777, 0.9545, 0.5777, 0.9545, 1.0, 0.9091, 1.0, 0.9091, 0.5777, 0.9091, 0.5777, 0.9091, 1.0, 0.8636, 1.0, 0.8636, 0.5777, 0.8636, 0.5777, 0.8636, 1.0, 0.8182, 1.0, 0.8182, 0.5777, 0.8182, 0.5777, 0.8182, 1.0, 0.7727, 1.0, 0.7727, 0.5777, 0.7727, 0.5777, 0.7727, 1.0, 0.7273, 1.0, 0.7273, 0.5777, 0.7273, 0.5777, 0.7273, 1.0, 0.6818, 1.0, 0.6818, 0.5777, 0.6818, 0.5777, 0.6818, 1.0, 0.6364, 1.0, 0.6364, 0.5777, 0.6364, 0.5777, 0.6364, 1.0, 0.5909, 1.0, 0.5909, 0.5777, 0.5909, 0.5777, 0.5909, 1.0, 0.5455, 1.0, 0.5455, 0.5777, 0.5455, 0.5777, 0.5455, 1.0, 0.5, 1.0, 0.5, 0.5777, 0.5, 0.5777, 0.5, 1.0, 0.4545, 1.0, 0.4545, 0.5777, 0.4545, 0.5777, 0.4545, 1.0, 0.4091, 1.0, 0.4091, 0.5777, 0.4091, 0.5777, 0.4091, 1.0, 0.3636, 1.0, 0.3636, 0.5777, 0.3636, 0.5777, 0.3636, 1.0, 0.3182, 1.0, 0.3182, 0.5777, 0.3182, 0.5777, 0.3182, 1.0, 0.2727, 1.0, 0.2727, 0.5777, 0.2727, 0.5777, 0.2727, 1.0, 0.2273, 1.0, 0.2273, 0.5777, 0.2273, 0.5777, 0.2273, 1.0, 0.1818, 1.0, 0.1818, 0.5777, 0.1818, 0.5777, 0.1818, 1.0, 0.1364, 1.0, 0.1364, 0.5777, 0.1364, 0.5777, 0.1364, 1.0, 0.09091, 1.0, 0.09091, 0.5777, 0.09091, 0.5777, 0.09091, 1.0, 0.04545, 1.0, 0.04545, 0.5777, 0.9163, 0.1059, 0.8689, 0.06494, 0.8689, 0.06494, 0.9163, 0.1059, 0.9677, 0.2813, 0.9677, 0.2187, 0.9677, 0.2187, 0.9677, 0.2813, 0.9501, 0.3414, 0.9677, 0.2813, 0.9677, 0.2813, 0.9501, 0.3414, 0.9163, 0.3941, 0.9501, 0.3414, 0.9501, 0.3414, 0.9163, 0.3941, 0.8689, 0.4351, 0.9163, 0.3941, 0.9163, 0.3941, 0.8689, 0.4351, 0.6311, 0.4351, 0.688, 0.4611, 0.688, 0.4611, 0.6311, 0.4351, 0.812, 0.4611, 0.8689, 0.4351, 0.8689, 0.4351, 0.812, 0.4611, 0.5837, 0.3941, 0.6311, 0.4351, 0.6311, 0.4351, 0.5837, 0.3941, 0.75, 0.47, 0.812, 0.4611, 0.812, 0.4611, 0.75, 0.47, 0.5499, 0.3414, 0.5837, 0.3941, 0.5837, 0.3941, 0.5499, 0.3414, 0.5323, 0.2813, 0.5499, 0.3414, 0.5499, 0.3414, 0.5323, 0.2813, 0.5323, 0.2187, 0.5323, 0.2813, 0.5323, 0.2813, 0.5323, 0.2187, 0.5499, 0.1586, 0.5323, 0.2187, 0.5323, 0.2187, 0.5499, 0.1586, 0.5837, 0.1059, 0.5499, 0.1586, 0.5499, 0.1586, 0.5837, 0.1059, 0.6311, 0.06494, 0.5837, 0.1059, 0.5837, 0.1059, 0.6311, 0.06494, 0.688, 0.03893, 0.6311, 0.06494, 0.6311, 0.06494, 0.688, 0.03893, 0.75, 0.03002, 0.688, 0.03893, 0.688, 0.03893, 0.75, 0.03002, 0.688, 0.4611, 0.75, 0.47, 0.75, 0.47, 0.688, 0.4611, 0.812, 0.03893, 0.75, 0.03002, 0.75, 0.03002, 0.812, 0.03893, 0.8689, 0.06494, 0.812, 0.03893, 0.812, 0.03893, 0.8689, 0.06494, 0.9163, 0.1059, 0.8689, 0.06494, 0.8689, 0.06494, 0.9163, 0.1059, 0.9501, 0.1586, 0.9163, 0.1059, 0.9163, 0.1059, 0.9501, 0.1586, 0.75, 0.47, 0.812, 0.4611, 0.8689, 0.4351, 0.9163, 0.3941, 0.9501, 0.3414, 0.9677, 0.2813, 0.9677, 0.2187, 0.9501, 0.1586, 0.9163, 0.1059, 0.8689, 0.06494, 0.812, 0.03893, 0.75, 0.03002, 0.688, 0.03893, 0.6311, 0.06494, 0.5837, 0.1059, 0.5499, 0.1586, 0.5323, 0.2187, 0.5323, 0.2813, 0.5499, 0.3414, 0.5837, 0.3941, 0.6311, 0.4351, 0.688, 0.4611, 0.812, 0.4611, 0.8689, 0.4351, 0.8689, 0.4351, 0.812, 0.4611, 0.5323, 0.2187, 0.5323, 0.2813, 0.5323, 0.2813, 0.5323, 0.2187, 0.8689, 0.06494, 0.812, 0.03893, 0.812, 0.03893, 0.8689, 0.06494, 0.8689, 0.4351, 0.9163, 0.3941, 0.9163, 0.3941, 0.8689, 0.4351, 0.5323, 0.2813, 0.5499, 0.3414, 0.5499, 0.3414, 0.5323, 0.2813, 0.812, 0.03893, 0.75, 0.03002, 0.75, 0.03002, 0.812, 0.03893, 0.9163, 0.3941, 0.9501, 0.3414, 0.9501, 0.3414, 0.9163, 0.3941, 0.5499, 0.3414, 0.5837, 0.3941, 0.5837, 0.3941, 0.5499, 0.3414, 0.75, 0.03002, 0.688, 0.03893, 0.688, 0.03893, 0.75, 0.03002, 0.9501, 0.3414, 0.9677, 0.2813, 0.9677, 0.2813, 0.9501, 0.3414, 0.5837, 0.3941, 0.6311, 0.4351, 0.6311, 0.4351, 0.5837, 0.3941, 0.688, 0.03893, 0.6311, 0.06494, 0.6311, 0.06494, 0.688, 0.03893, 0.9677, 0.2813, 0.9677, 0.2187, 0.9677, 0.2187, 0.9677, 0.2813, 0.6311, 0.4351, 0.688, 0.4611, 0.688, 0.4611, 0.6311, 0.4351, 0.6311, 0.06494, 0.5837, 0.1059, 0.5837, 0.1059, 0.6311, 0.06494, 0.9677, 0.2187, 0.9501, 0.1586, 0.9501, 0.1586, 0.9677, 0.2187, 0.688, 0.4611, 0.75, 0.47, 0.75, 0.47, 0.688, 0.4611, 0.5837, 0.1059, 0.5499, 0.1586, 0.5499, 0.1586, 0.5837, 0.1059, 0.9501, 0.1586, 0.9163, 0.1059, 0.9163, 0.1059, 0.9501, 0.1586, 0.75, 0.47, 0.812, 0.4611, 0.812, 0.4611, 0.75, 0.47, 0.5499, 0.1586, 0.5323, 0.2187, 0.5323, 0.2187, 0.5499, 0.1586, 0.9501, 0.1586, 0.9163, 0.1059, 0.9163, 0.1059, 0.9501, 0.1586, 0.9163, 0.1059, 0.8689, 0.06494, 0.8689, 0.06494, 0.9163, 0.1059, 0.8689, 0.06494, 0.812, 0.03893, 0.812, 0.03893, 0.8689, 0.06494, 0.812, 0.03893, 0.75, 0.03002, 0.75, 0.03002, 0.812, 0.03893, 0.688, 0.4611, 0.75, 0.47, 0.75, 0.47, 0.688, 0.4611, 0.75, 0.03002, 0.688, 0.03893, 0.688, 0.03893, 0.75, 0.03002, 0.688, 0.03893, 0.6311, 0.06494, 0.6311, 0.06494, 0.688, 0.03893, 0.6311, 0.06494, 0.5837, 0.1059, 0.5837, 0.1059, 0.6311, 0.06494, 0.5837, 0.1059, 0.5499, 0.1586, 0.5499, 0.1586, 0.5837, 0.1059, 0.5499, 0.1586, 0.5323, 0.2187, 0.5323, 0.2187, 0.5499, 0.1586, 0.5323, 0.2187, 0.5323, 0.2813, 0.5323, 0.2813, 0.5323, 0.2187, 0.5323, 0.2813, 0.5499, 0.3414, 0.5499, 0.3414, 0.5323, 0.2813, 0.5499, 0.3414, 0.5837, 0.3941, 0.5837, 0.3941, 0.5499, 0.3414, 0.75, 0.47, 0.812, 0.4611, 0.812, 0.4611, 0.75, 0.47, 0.5837, 0.3941, 0.6311, 0.4351, 0.6311, 0.4351, 0.5837, 0.3941, 0.812, 0.4611, 0.8689, 0.4351, 0.8689, 0.4351, 0.812, 0.4611, 0.6311, 0.4351, 0.688, 0.4611, 0.688, 0.4611, 0.6311, 0.4351, 0.8689, 0.4351, 0.9163, 0.3941, 0.9163, 0.3941, 0.8689, 0.4351, 0.9163, 0.3941, 0.9501, 0.3414, 0.9501, 0.3414, 0.9163, 0.3941, 0.9501, 0.3414, 0.9677, 0.2813, 0.9677, 0.2813, 0.9501, 0.3414, 0.9677, 0.2813, 0.9677, 0.2187, 0.9677, 0.2187, 0.9677, 0.2813, 0.9677, 0.2187, 0.9501, 0.1586, 0.9501, 0.1586, 0.9677, 0.2187, 0.09091, 0.5537, 0.09091, 0.5777, 0.04545, 0.5777, 0.04545, 0.5537, 0.1364, 0.5537, 0.1364, 0.5777, 0.09091, 0.5777, 0.09091, 0.5537, 0.1818, 0.5537, 0.1818, 0.5777, 0.1364, 0.5777, 0.1364, 0.5537, 0.2273, 0.5537, 0.2273, 0.5777, 0.1818, 0.5777, 0.1818, 0.5537, 0.2727, 0.5537, 0.2727, 0.5777, 0.2273, 0.5777, 0.2273, 0.5537, 0.3182, 0.5537, 0.3182, 0.5777, 0.2727, 0.5777, 0.2727, 0.5537, 0.3636, 0.5537, 0.3636, 0.5777, 0.3182, 0.5777, 0.3182, 0.5537, 0.4091, 0.5537, 0.4091, 0.5777, 0.3636, 0.5777, 0.3636, 0.5537, 0.4545, 0.5537, 0.4545, 0.5777, 0.4091, 0.5777, 0.4091, 0.5537, 0.5, 0.5537, 0.5, 0.5777, 0.4545, 0.5777, 0.4545, 0.5537, 0.5455, 0.5537, 0.5455, 0.5777, 0.5, 0.5777, 0.5, 0.5537, 0.5909, 0.5537, 0.5909, 0.5777, 0.5455, 0.5777, 0.5455, 0.5537, 0.6364, 0.5537, 0.6364, 0.5777, 0.5909, 0.5777, 0.5909, 0.5537, 0.6818, 0.5537, 0.6818, 0.5777, 0.6364, 0.5777, 0.6364, 0.5537, 0.7273, 0.5537, 0.7273, 0.5777, 0.6818, 0.5777, 0.6818, 0.5537, 0.7727, 0.5537, 0.7727, 0.5777, 0.7273, 0.5777, 0.7273, 0.5537, 0.8182, 0.5537, 0.8182, 0.5777, 0.7727, 0.5777, 0.7727, 0.5537, 0.8636, 0.5537, 0.8636, 0.5777, 0.8182, 0.5777, 0.8182, 0.5537, 0.9091, 0.5537, 0.9091, 0.5777, 0.8636, 0.5777, 0.8636, 0.5537, 0.9545, 0.5537, 0.9545, 0.5777, 0.9091, 0.5777, 0.9091, 0.5537, 0.04545, 0.5537, 0.04545, 0.5777, -2.682e-07, 0.5777, -2.682e-07, 0.5537, 1.0, 0.5537, 1.0, 0.5777, 0.9545, 0.5777, 0.9545, 0.5537, 0.5499, 0.1586, 0.5323, 0.2187, 0.5323, 0.2187, 0.5499, 0.1586, 0.75, 0.47, 0.812, 0.4611, 0.812, 0.4611, 0.75, 0.47, 0.9501, 0.1586, 0.9163, 0.1059, 0.9163, 0.1059, 0.9501, 0.1586, 0.5837, 0.1059, 0.5499, 0.1586, 0.5499, 0.1586, 0.5837, 0.1059, 0.688, 0.4611, 0.75, 0.47, 0.75, 0.47, 0.688, 0.4611, 0.9677, 0.2187, 0.9501, 0.1586, 0.9501, 0.1586, 0.9677, 0.2187, 0.6311, 0.06494, 0.5837, 0.1059, 0.5837, 0.1059, 0.6311, 0.06494, 0.6311, 0.4351, 0.688, 0.4611, 0.688, 0.4611, 0.6311, 0.4351, 0.9677, 0.2813, 0.9677, 0.2187, 0.9677, 0.2187, 0.9677, 0.2813, 0.688, 0.03893, 0.6311, 0.06494, 0.6311, 0.06494, 0.688, 0.03893, 0.5837, 0.3941, 0.6311, 0.4351, 0.6311, 0.4351, 0.5837, 0.3941, 0.9501, 0.3414, 0.9677, 0.2813, 0.9677, 0.2813, 0.9501, 0.3414, 0.75, 0.03002, 0.688, 0.03893, 0.688, 0.03893, 0.75, 0.03002, 0.5499, 0.3414, 0.5837, 0.3941, 0.5837, 0.3941, 0.5499, 0.3414, 0.9163, 0.3941, 0.9501, 0.3414, 0.9501, 0.3414, 0.9163, 0.3941, 0.812, 0.03893, 0.75, 0.03002, 0.75, 0.03002, 0.812, 0.03893, 0.5323, 0.2813, 0.5499, 0.3414, 0.5499, 0.3414, 0.5323, 0.2813, 0.8689, 0.4351, 0.9163, 0.3941, 0.9163, 0.3941, 0.8689, 0.4351, 0.8689, 0.06494, 0.812, 0.03893, 0.812, 0.03893, 0.8689, 0.06494, 0.5323, 0.2187, 0.5323, 0.2813, 0.5323, 0.2813, 0.5323, 0.2187, 0.812, 0.4611, 0.8689, 0.4351, 0.8689, 0.4351, 0.812, 0.4611, 0.9163, 0.1059, 0.8689, 0.06494, 0.8689, 0.06494, 0.9163, 0.1059])
me_b_ziercurve.materials.append(mat_material)
me_b_ziercurve.auto_texspace = False
me_b_ziercurve.update()

# ---- objects
ob_handle = bpy.data.objects.new('handle', me_b_ziercurve)

# ---- transforms, parenting, visibility, modifiers, constraints
ob_handle.location = (0.0, 0.0, 0.0)

# ---- collection membership
scene.collection.objects.link(ob_handle)

# ---- scene / render settings (as saved in the file)
scene.frame_start = 1; scene.frame_end = 250; scene.frame_set(1)
scene.render.engine = 'BLENDER_EEVEE_NEXT'
bpy.context.view_layer.update()

# ---- added for rendering (the .blend has no active camera and no usable light): camera, sun
cam_auto = bpy.data.cameras.new('AutoCamera')
cam_auto.lens = 50.0
cam_auto.sensor_width = 36.0
cam_auto.clip_end = 1000.0
ob_auto_camera = bpy.data.objects.new('AutoCamera', cam_auto)
scene.collection.objects.link(ob_auto_camera)
ob_auto_camera.location = (0.158887, -0.218252, 0.137428)
ob_auto_camera.rotation_euler = (1.09748, -7.21219e-08, 0.694738)
scene.camera = ob_auto_camera
light_auto_sun = bpy.data.lights.new('AutoSun', 'SUN')
light_auto_sun.energy = 3.0
light_auto_sun.angle = 0.0523599
ob_auto_sun = bpy.data.objects.new('AutoSun', light_auto_sun)
scene.collection.objects.link(ob_auto_sun)
ob_auto_sun.rotation_euler = (0.872665, 0.174533, 0.523599)
bpy.context.view_layer.update()
